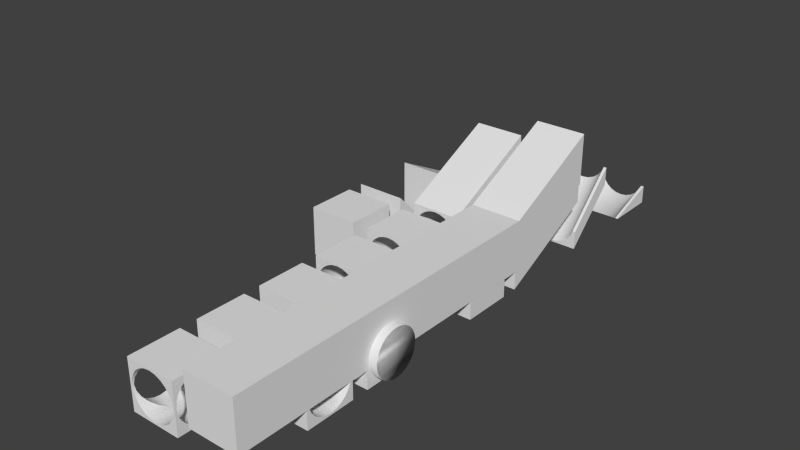 # Source: gridmap_n.blend  (saved by Blender 2.74.0; exported with 4.5.12 LTS)
import bpy
from mathutils import Matrix  # noqa: F401  (used for matrix-valued properties, if any)

bpy.ops.wm.read_factory_settings(use_empty=True)
scene = bpy.context.scene
scene.name = 'Scene'

# ---- collections
col_collection_1 = bpy.data.collections.new('Collection 1'); scene.collection.children.link(col_collection_1)

# ---- world
world_world = bpy.data.worlds.new('World'); scene.world = world_world
world_world.color = (0.05088, 0.05088, 0.05088)
world_world.use_sun_shadow = False
world_world.sun_shadow_jitter_overblur = 0.0
world_world.cycles.sampling_method = 'MANUAL'
world_world.cycles.sample_map_resolution = 256

# ---- meshes
me_cube_016 = bpy.data.meshes.new('Cube.016')
me_cube_016.from_pydata([(-1.5, -9.5, -1.5), (-1.5, -9.5, 1.5), (-1.5, 10.49, -1.5), (-1.5, 10.49, 1.5), (1.5, -9.5, -1.5), (1.5, -9.5, 1.5), (1.5, 10.49, -1.5), (1.5, 10.49, 1.5), (-1.5, 16.43, 4.47), (-1.5, 16.43, 1.47), (1.5, 16.43, 4.47), (1.5, 16.43, 1.47)], [], [(1, 3, 2, 0), (6, 2, 9, 11), (7, 5, 4, 6), (5, 1, 0, 4), (0, 2, 6, 4), (5, 7, 3, 1), (8, 10, 11, 9), (7, 6, 11, 10), (3, 7, 10, 8), (2, 3, 8, 9)])
me_cube_016.use_remesh_preserve_volume = False
me_cube_016.use_remesh_preserve_attributes = False
me_cube_016.use_mirror_vertex_groups = False
me_cube_016.update()
me_cube_027 = bpy.data.meshes.new('Cube.027')
me_cube_027.from_pydata([(1.428, -1.5, -1.5), (1.5, -1.5, -1.5), (1.5, -1.5, -1.5), (0.9899, -1.5, -1.5), (0.7, -1.5, -1.5), (0.3623, -1.5, -1.5), (0.0, -1.5, -1.5), (-0.3623, -1.5, -1.5), (-0.7, -1.5, -1.5), (-0.9899, -1.5, -1.5), (-1.212, -1.5, -1.5), (-1.33, -1.5, -1.5), (-1.5, -1.5, -1.5), (-1.5, -1.5, -1.5), (1.33, -1.5, -1.5), (1.212, -1.5, -1.5), (1.5, 1.5, -1.5), (1.5, 1.5, -0.415), (1.212, 1.5, -0.7), (0.9899, 1.5, -0.9899), (0.7, 1.5, -1.212), (0.3623, 1.5, -1.352), (0.0, 1.5, -1.4), (-0.3623, 1.5, -1.352), (-0.7, 1.5, -1.212), (-0.9899, 1.5, -0.9899), (-1.212, 1.5, -0.7), (-1.33, 1.5, -0.415), (-1.5, 1.5, -0.415), (-1.5, 1.5, -1.5), (1.33, 1.5, -0.415)], [], [(0, 1, 2), (3, 4, 5, 6, 7, 8, 9, 10, 11, 12, 13, 1, 0, 14, 15), (2, 1, 16, 17), (3, 15, 18, 19), (4, 3, 19, 20), (5, 4, 20, 21), (6, 5, 21, 22), (7, 6, 22, 23), (8, 7, 23, 24), (9, 8, 24, 25), (10, 9, 25, 26), (11, 10, 26, 27), (28, 29, 13, 12), (1, 13, 29, 16), (30, 18, 15, 14), (17, 16, 22, 21, 20, 19, 18, 30), (27, 26, 25, 24, 23, 22, 16, 29, 28), (12, 11, 27, 28), (14, 0, 2, 17, 30)])
me_cube_027.polygons.foreach_set('use_smooth', [1, 1, 1, 1, 1, 1, 1, 1, 1, 1, 1, 1, 1, 1, 1, 1, 1, 0, 0])
me_cube_027.use_remesh_preserve_volume = False
me_cube_027.use_remesh_preserve_attributes = False
me_cube_027.use_mirror_vertex_groups = False
me_cube_027.update()
me_cube_018 = bpy.data.meshes.new('Cube.018')
me_cube_018.from_pydata([(1.428, -1.5, -0.415), (1.5, -1.5, -1.5), (1.5, -1.5, -0.415), (0.9899, -1.5, -0.9899), (0.7, -1.5, -1.212), (0.3623, -1.5, -1.352), (0.0, -1.5, -1.4), (-0.3623, -1.5, -1.352), (-0.7, -1.5, -1.212), (-0.9899, -1.5, -0.9899), (-1.212, -1.5, -0.7), (-1.33, -1.5, -0.415), (-1.5, -1.5, -0.415), (-1.5, -1.5, -1.5), (1.33, -1.5, -0.415), (1.212, -1.5, -0.7), (1.5, 1.5, 1.5), (1.5, 1.5, 2.585), (1.212, 1.5, 2.3), (0.9899, 1.5, 2.01), (0.7, 1.5, 1.788), (0.3623, 1.5, 1.648), (0.0, 1.5, 1.6), (-0.3623, 1.5, 1.648), (-0.7, 1.5, 1.788), (-0.9899, 1.5, 2.01), (-1.212, 1.5, 2.3), (-1.33, 1.5, 2.585), (-1.5, 1.5, 2.585), (-1.5, 1.5, 1.5), (1.33, 1.5, 2.585)], [], [(0, 1, 2), (3, 4, 5, 6, 7, 8, 9, 10, 11, 12, 13, 1, 0, 14, 15), (2, 1, 16, 17), (3, 15, 18, 19), (4, 3, 19, 20), (5, 4, 20, 21), (6, 5, 21, 22), (7, 6, 22, 23), (8, 7, 23, 24), (9, 8, 24, 25), (10, 9, 25, 26), (11, 10, 26, 27), (28, 29, 13, 12), (1, 13, 29, 16), (30, 18, 15, 14), (17, 16, 22, 21, 20, 19, 18, 30), (27, 26, 25, 24, 23, 22, 16, 29, 28), (27, 28, 12, 11), (14, 0, 2, 17, 30)])
me_cube_018.polygons.foreach_set('use_smooth', [1, 1, 1, 1, 1, 1, 1, 1, 1, 1, 1, 1, 1, 1, 1, 1, 1, 0, 0])
me_cube_018.use_remesh_preserve_volume = False
me_cube_018.use_remesh_preserve_attributes = False
me_cube_018.use_mirror_vertex_groups = False
me_cube_018.update()
me_cube_015 = bpy.data.meshes.new('Cube.015')
me_cube_015.from_pydata([(-1.5, -1.5, 1.5), (-1.5, 1.5, 1.5), (-1.5, 1.5, -1.5), (-1.5, -1.5, -1.5), (-0.9899, -1.5, -0.9899), (-1.212, -1.5, -0.7), (-1.352, -1.5, -0.3623), (-1.4, -1.5, -1.057e-07), (-1.352, -1.5, 0.3623), (-1.212, -1.5, 0.7), (-0.9899, -1.5, 0.99), (-0.7, -1.5, 1.212), (-0.3623, -1.5, 1.352), (4.768e-07, -1.5, 1.4), (1.5, -1.5, -1.5), (0.0, -1.5, -1.4), (-0.3623, -1.5, -1.352), (-0.7, -1.5, -1.212), (1.5, -1.5, 1.5), (1.5, 1.5, 1.5), (-0.9899, 1.5, -0.9899), (-0.7, 1.5, -1.212), (-0.3623, 1.5, -1.352), (4.768e-07, 1.5, -1.4), (1.5, 1.5, -1.5), (4.768e-07, 1.5, 1.4), (-0.3623, 1.5, 1.352), (-0.7, 1.5, 1.212), (-0.9899, 1.5, 0.99), (-1.212, 1.5, 0.7), (-1.352, 1.5, 0.3623), (-1.4, 1.5, -1.057e-07), (-1.352, 1.5, -0.3623), (-1.212, 1.5, -0.7), (4.768e-07, 9.537e-07, 1.4), (0.0, 9.537e-07, 1.4), (0.3623, -1.5, 1.352), (0.7, -1.5, 1.212), (0.9899, -1.5, 0.9899), (1.212, -1.5, 0.7), (1.352, -1.5, 0.3623), (1.4, -1.5, -1.057e-07), (1.352, -1.5, -0.3623), (1.212, -1.5, -0.7), (0.9899, -1.5, -0.9899), (0.7, -1.5, -1.212), (0.3623, -1.5, -1.352), (4.768e-07, 4.768e-07, -1.4), (0.0, -4.768e-07, -1.4), (0.0, 1.669e-06, -1.4), (1.5, -0.9899, -0.9899), (1.5, -1.212, -0.7), (1.5, -1.352, -0.3623), (1.5, -1.4, -3.775e-08), (1.5, 1.4, -2.491e-07), (1.5, 1.352, -0.3623), (1.5, 1.212, -0.7), (1.5, 0.9899, -0.9899), (1.5, 0.7, -1.212), (1.5, 0.3623, -1.352), (1.5, 0.0, -1.4), (1.5, -0.3623, -1.352), (1.5, -0.7, -1.212), (1.5, 1.352, 0.3623), (1.5, -1.352, 0.3623), (1.5, -1.212, 0.7), (1.5, -0.9899, 0.99), (1.5, -0.7, 1.212), (1.5, -0.3623, 1.352), (1.5, 7.153e-07, 1.4), (1.5, 0.3623, 1.352), (1.5, 0.7, 1.212), (1.5, 0.9899, 0.9899), (1.5, 1.212, 0.7), (0.3623, 1.5, -1.352), (0.7, 1.5, -1.212), (0.9899, 1.5, -0.9899), (1.212, 1.5, -0.7), (1.352, 1.5, -0.3623), (1.4, 1.5, -1.057e-07), (1.352, 1.5, 0.3623), (1.212, 1.5, 0.7), (0.99, 1.5, 0.9899), (0.7, 1.5, 1.212), (0.3623, 1.5, 1.352), (0.3623, 0.3623, 1.352), (0.3623, -0.3623, 1.352), (0.3623, -0.3623, 1.352), (0.3623, -0.3623, -1.352), (0.3623, -0.3623, -1.352), (0.7, -0.7, 1.212), (0.7, -0.7, 1.212), (0.9899, -0.9899, 0.99), (0.9899, -0.9899, 0.9899), (1.212, -1.212, 0.7), (1.212, -1.212, 0.7), (1.352, -1.352, 0.3623), (1.352, -1.352, 0.3623), (1.4, -1.4, -7.55e-08), (1.352, -1.352, -0.3623), (1.212, -1.212, -0.7), (1.212, -1.212, -0.7), (0.9899, -0.9899, -0.9899), (0.9899, -0.9899, -0.9899), (0.7, -0.7, -1.212), (0.7, -0.7, -1.212), (0.3623, 0.3623, -1.352), (0.7, 0.7, -1.212), (0.9899, 0.9899, -0.9899), (0.9899, 0.9899, -0.9899), (1.212, 1.212, -0.7), (1.212, 1.212, -0.7), (1.352, 1.352, -0.3623), (1.352, 1.352, -0.3623), (1.4, 1.4, -1.057e-07), (1.4, 1.4, -2.567e-07), (1.352, 1.352, 0.3623), (1.352, 1.352, 0.3623), (1.212, 1.212, 0.7), (1.212, 1.212, 0.7), (0.99, 0.9899, 0.9899), (0.99, 0.9899, 0.9899), (0.7, 0.7, 1.212), (0.0, 4.768e-07, -1.4)], [], [(0, 1, 2, 3), (4, 5, 6, 7, 8, 9, 10, 11, 12, 13, 0, 3, 14, 15, 16, 17), (18, 19, 1, 0), (20, 21, 22, 23, 24, 2, 1, 25, 26, 27, 28, 29, 30, 31, 32, 33), (3, 2, 24, 14), (4, 17, 21, 20), (5, 4, 20, 33), (6, 5, 33, 32), (7, 6, 32, 31), (8, 7, 31, 30), (9, 8, 30, 29), (10, 9, 29, 28), (11, 10, 28, 27), (12, 11, 27, 26), (34, 35, 12, 26, 25), (34, 13, 12, 35), (15, 14, 18, 0, 13, 36, 37, 38, 39, 40, 41, 42, 43, 44, 45, 46), (16, 15, 47, 48, 49, 47, 23, 22), (17, 16, 22, 21), (50, 51, 52, 53, 14, 24, 19, 54, 55, 56, 57, 58, 59, 60, 61, 62), (63, 54, 19, 18, 14, 53, 64, 65, 66, 67, 68, 69, 70, 71, 72, 73), (23, 74, 75, 76, 77, 78, 79, 80, 81, 82, 83, 84, 25, 1, 19, 24), (34, 25, 84, 85), (36, 13, 34, 86, 87), (15, 46, 88, 89, 47), (37, 36, 87, 90, 91), (38, 37, 91, 92, 93), (39, 38, 93, 94, 95), (40, 39, 95, 96, 97), (41, 40, 97, 98), (42, 41, 98, 99), (43, 42, 99, 100), (44, 43, 100, 101, 102), (45, 44, 102, 103, 104), (46, 45, 104, 105, 88), (106, 74, 23, 47), (107, 75, 74, 106), (108, 76, 75, 107, 109), (110, 77, 76, 108, 111), (112, 78, 77, 110, 113), (114, 79, 78, 112, 115), (116, 80, 79, 114, 117), (118, 81, 80, 116, 119), (120, 82, 81, 118, 121), (122, 83, 82, 120), (85, 84, 83, 122), (52, 51, 101, 100, 99), (53, 52, 99, 98), (51, 50, 103, 102, 101), (64, 53, 98, 97, 96), (50, 62, 105, 104, 103), (65, 64, 96, 95, 94), (62, 61, 89, 88, 105), (66, 65, 94, 93, 92), (61, 60, 47, 89), (67, 66, 92, 91, 90), (60, 59, 106, 47), (68, 67, 90, 87, 86), (59, 58, 107, 106), (69, 68, 86, 34), (58, 57, 109, 107), (70, 69, 34, 85), (57, 56, 111, 108, 109), (71, 70, 85, 122), (56, 55, 113, 110, 111), (72, 71, 122, 120, 121), (55, 54, 115, 112, 113), (73, 72, 121, 118, 119), (54, 63, 117, 114, 115), (63, 73, 119, 116, 117), (48, 47, 123), (49, 48, 123), (47, 49, 123)])
me_cube_015.polygons.foreach_set('use_smooth', [0, 0, 0, 0, 0, 1, 1, 1, 1, 1, 1, 1, 1, 1, 1, 1, 0, 1, 1, 0, 0, 0, 1, 1, 1, 1, 1, 1, 1, 1, 1, 1, 1, 1, 1, 1, 1, 1, 1, 1, 1, 1, 1, 1, 1, 1, 1, 1, 1, 1, 1, 1, 1, 1, 1, 1, 1, 1, 1, 1, 1, 1, 1, 1, 1, 1, 1, 1, 1, 1, 1, 1, 1])
me_cube_015.use_remesh_preserve_volume = False
me_cube_015.use_remesh_preserve_attributes = False
me_cube_015.use_mirror_vertex_groups = False
me_cube_015.update()
me_cube_014 = bpy.data.meshes.new('Cube.014')
me_cube_014.from_pydata([(-1.5, -1.5, 1.5), (-1.5, 1.5, 1.5), (-1.5, 1.5, -1.5), (-1.5, -1.5, -1.5), (1.5, -1.5, 1.5), (1.5, -1.5, -1.5), (1.5, 1.5, 1.5), (1.5, 1.5, -1.5), (4.768e-07, 1.5, -1.4), (0.3623, 1.5, -1.352), (0.7, 1.5, -1.212), (0.9899, 1.5, -0.9899), (1.212, 1.5, -0.7), (1.352, 1.5, -0.3623), (1.4, 1.5, -1.057e-07), (1.352, 1.5, 0.3623), (1.212, 1.5, 0.7), (0.99, 1.5, 0.9899), (0.7, 1.5, 1.212), (0.3623, 1.5, 1.352), (4.768e-07, 1.5, 1.4), (-0.3623, 1.5, 1.352), (-0.7, 1.5, 1.212), (-0.9899, 1.5, 0.99), (-1.212, 1.5, 0.7), (-1.352, 1.5, 0.3623), (-1.4, 1.5, -1.057e-07), (-1.352, 1.5, -0.3623), (-1.212, 1.5, -0.7), (-0.9899, 1.5, -0.9899), (-0.7, 1.5, -1.212), (-0.3623, 1.5, -1.352), (-1.352, -1.0, -0.3623), (-1.212, -1.0, -0.7), (-0.9899, -1.0, -0.9899), (1.4, -1.0, -1.057e-07), (1.352, -1.0, -0.3623), (-1.4, -1.0, -1.057e-07), (-0.7, -1.0, -1.212), (1.212, -1.0, -0.7), (1.352, -1.0, 0.3623), (-1.352, -1.0, 0.3623), (-0.3623, -1.0, -1.352), (0.9899, -1.0, -0.9899), (1.212, -1.0, 0.7), (-1.212, -1.0, 0.7), (0.0, -1.0, -1.4), (0.7, -1.0, -1.212), (0.9899, -1.0, 0.9899), (-0.9899, -1.0, 0.99), (0.3623, -1.0, -1.352), (0.7, -1.0, 1.212), (-0.7, -1.0, 1.212), (0.3623, -1.0, 1.352), (-0.3623, -1.0, 1.352), (4.768e-07, -1.0, 1.4)], [], [(0, 1, 2, 3), (4, 0, 3, 5), (4, 6, 1, 0), (1, 6, 7, 8, 9, 10, 11, 12, 13, 14, 15, 16, 17, 18, 19, 20), (2, 1, 20, 21, 22, 23, 24, 25, 26, 27, 28, 29, 30, 31, 8, 7), (3, 2, 7, 5), (6, 4, 5, 7), (28, 27, 32, 33), (29, 28, 33, 34), (32, 35, 36, 33), (27, 26, 37, 32), (30, 29, 34, 38), (33, 36, 39, 34), (37, 40, 35, 32), (14, 13, 36, 35), (26, 25, 41, 37), (31, 30, 38, 42), (34, 39, 43, 38), (13, 12, 39, 36), (41, 44, 40, 37), (15, 14, 35, 40), (25, 24, 45, 41), (8, 31, 42, 46), (38, 43, 47, 42), (12, 11, 43, 39), (45, 48, 44, 41), (16, 15, 40, 44), (24, 23, 49, 45), (9, 8, 46, 50), (42, 47, 50, 46), (11, 10, 47, 43), (49, 51, 48, 45), (17, 16, 44, 48), (23, 22, 52, 49), (10, 9, 50, 47), (52, 53, 51, 49), (18, 17, 48, 51), (22, 21, 54, 52), (53, 52, 54, 55), (19, 18, 51, 53), (21, 20, 55, 54), (20, 19, 53, 55)])
me_cube_014.polygons.foreach_set('use_smooth', [0, 0, 0, 0, 0, 0, 0, 1, 1, 1, 1, 1, 1, 1, 1, 1, 1, 1, 1, 1, 1, 1, 1, 1, 1, 1, 1, 1, 1, 1, 1, 1, 1, 1, 1, 1, 1, 1, 1, 1, 1, 1])
me_cube_014.use_remesh_preserve_volume = False
me_cube_014.use_remesh_preserve_attributes = False
me_cube_014.use_mirror_vertex_groups = False
me_cube_014.update()
me_cube_013 = bpy.data.meshes.new('Cube.013')
me_cube_013.from_pydata([(-1.5, 1.352, 0.3623), (-1.5, 1.212, 0.7), (-1.5, 0.99, 0.9899), (-1.5, 0.7, 1.212), (-1.5, 0.3623, 1.352), (-1.5, 9.537e-07, 1.4), (-1.5, -0.3623, 1.352), (-1.5, -0.7, 1.212), (-1.5, -0.9899, 0.99), (-1.5, -1.212, 0.7), (-1.5, -1.352, 0.3623), (-1.5, -1.4, -1.132e-07), (-1.5, -1.5, -1.5), (-1.5, -1.5, 1.5), (-1.5, 1.5, 1.5), (-1.5, 1.4, -3.246e-07), (-1.5, -0.9899, -0.9899), (-1.5, -0.7, -1.212), (-1.5, -0.3623, -1.352), (-1.5, 4.768e-07, -1.4), (-1.5, 0.3623, -1.352), (-1.5, 0.7, -1.212), (-1.5, 0.9899, -0.9899), (-1.5, 1.212, -0.7), (-1.5, 1.352, -0.3623), (-1.5, 1.5, -1.5), (-1.5, -1.352, -0.3623), (-1.5, -1.212, -0.7), (-0.9899, -1.5, -0.9899), (-1.212, -1.5, -0.7), (-1.352, -1.5, -0.3623), (-1.4, -1.5, -1.057e-07), (-1.352, -1.5, 0.3623), (-1.212, -1.5, 0.7), (-0.9899, -1.5, 0.99), (-0.7, -1.5, 1.212), (-0.3623, -1.5, 1.352), (0.0, -1.5, 1.4), (1.5, -1.5, -1.5), (0.0, -1.5, -1.4), (-0.3623, -1.5, -1.352), (-0.7, -1.5, -1.212), (1.5, -1.5, 1.5), (1.5, 1.5, 1.5), (-0.9899, 1.5, -0.9899), (-0.7, 1.5, -1.212), (-0.3623, 1.5, -1.352), (0.0, 1.5, -1.4), (1.5, 1.5, -1.5), (9.537e-07, 1.5, 1.4), (-0.3623, 1.5, 1.352), (-0.7, 1.5, 1.212), (-0.9899, 1.5, 0.99), (-1.212, 1.5, 0.7), (-1.352, 1.5, 0.3623), (-1.4, 1.5, -1.057e-07), (-1.352, 1.5, -0.3623), (-1.212, 1.5, -0.7), (-0.7, -0.7, -1.212), (-0.9899, -0.9899, -0.9899), (-1.212, -1.212, -0.7), (-1.352, -1.352, -0.3623), (-1.4, -1.4, -1.057e-07), (-1.352, -1.352, 0.3623), (-1.212, -1.212, 0.7), (-0.9899, -0.9899, 0.99), (-0.7, -0.7, 1.212), (-0.3623, -0.3623, 1.352), (9.537e-07, 4.768e-07, 1.4), (0.3623, -1.5, 1.352), (0.7, -1.5, 1.212), (0.9899, -1.5, 0.9899), (1.212, -1.5, 0.7), (1.352, -1.5, 0.3623), (1.4, -1.5, -1.057e-07), (1.352, -1.5, -0.3623), (1.212, -1.5, -0.7), (0.9899, -1.5, -0.9899), (0.7, -1.5, -1.212), (0.3623, -1.5, -1.352), (0.0, 0.0, -1.4), (-0.3623, -0.3623, -1.352), (1.5, -0.99, -0.9899), (1.5, -1.212, -0.7), (1.5, -1.352, -0.3623), (1.5, -1.4, 1.132e-07), (1.5, 1.4, -9.815e-08), (1.5, 1.352, -0.3623), (1.5, 1.212, -0.7), (1.5, 0.9899, -0.9899), (1.5, 0.7, -1.212), (1.5, 0.3623, -1.352), (1.5, 0.0, -1.4), (1.5, -0.3623, -1.352), (1.5, -0.7, -1.212), (1.5, 1.352, 0.3623), (1.5, -1.352, 0.3623), (1.5, -1.212, 0.7), (1.5, -0.9899, 0.99), (1.5, -0.7, 1.212), (1.5, -0.3623, 1.352), (1.5, 4.768e-07, 1.4), (1.5, 0.3623, 1.352), (1.5, 0.7, 1.212), (1.5, 0.9899, 0.9899), (1.5, 1.212, 0.7), (0.3623, 1.5, -1.352), (0.7, 1.5, -1.212), (0.99, 1.5, -0.9899), (1.212, 1.5, -0.7), (1.352, 1.5, -0.3623), (1.4, 1.5, -1.057e-07), (1.352, 1.5, 0.3623), (1.212, 1.5, 0.7), (0.99, 1.5, 0.9899), (0.7, 1.5, 1.212), (0.3623, 1.5, 1.352), (-0.9899, 0.9899, -0.9899), (-1.212, 1.212, -0.7), (-0.7, 0.7, -1.212), (-0.7, 0.7, -1.212), (-0.3623, 0.3623, -1.352), (-0.3623, 0.3623, -1.352), (-0.3623, 0.3623, 1.352), (-0.7, 0.7, 1.212), (-0.3623, 0.3623, 1.352), (-0.9899, 0.9899, 0.99), (-0.7, 0.7, 1.212), (-1.212, 1.212, 0.7), (-0.9899, 0.99, 0.9899), (-1.352, 1.352, 0.3623), (-1.212, 1.212, 0.7), (-1.4, 1.4, -1.057e-07), (-1.352, 1.352, 0.3623), (-1.352, 1.352, -0.3623), (-1.4, 1.4, -3.171e-07), (-1.352, 1.352, -0.3623), (0.3623, -0.3623, 1.352), (0.3623, -0.3623, 1.352), (0.3623, -0.3623, -1.352), (0.3623, -0.3623, -1.352), (0.7, -0.7, 1.212), (0.7, -0.7, 1.212), (0.9899, -0.9899, 0.99), (0.9899, -0.9899, 0.9899), (1.212, -1.212, 0.7), (1.212, -1.212, 0.7), (1.352, -1.352, 0.3623), (1.352, -1.352, 0.3623), (1.4, -1.4, 1.057e-07), (1.4, -1.4, -1.057e-07), (1.352, -1.352, -0.3623), (1.352, -1.352, -0.3623), (1.212, -1.212, -0.7), (0.9899, -0.99, -0.9899), (0.7, -0.7, -1.212), (0.7, -0.7, -1.212), (0.3623, 0.3623, -1.352), (0.7, 0.7, -1.212), (0.99, 0.9899, -0.9899), (1.212, 1.212, -0.7), (1.352, 1.352, -0.3623), (1.4, 1.4, -1.057e-07), (1.352, 1.352, 0.3623), (1.212, 1.212, 0.7), (0.99, 0.9899, 0.9899), (0.7, 0.7, 1.212), (0.3623, 0.3623, 1.352)], [], [(0, 1, 2, 3, 4, 5, 6, 7, 8, 9, 10, 11, 12, 13, 14, 15), (16, 17, 18, 19, 20, 21, 22, 23, 24, 15, 14, 25, 12, 11, 26, 27), (28, 29, 30, 31, 32, 33, 34, 35, 36, 37, 13, 12, 38, 39, 40, 41), (42, 43, 14, 13), (44, 45, 46, 47, 48, 25, 14, 49, 50, 51, 52, 53, 54, 55, 56, 57), (12, 25, 48, 38), (28, 41, 58, 59), (29, 28, 59, 60), (30, 29, 60, 61), (31, 30, 61, 62), (32, 31, 62, 63), (33, 32, 63, 64), (34, 33, 64, 65), (35, 34, 65, 66), (36, 35, 66, 67), (37, 36, 67, 68), (39, 38, 42, 13, 37, 69, 70, 71, 72, 73, 74, 75, 76, 77, 78, 79), (40, 39, 80, 81), (41, 40, 81, 58), (82, 83, 84, 85, 42, 38, 48, 86, 87, 88, 89, 90, 91, 92, 93, 94), (95, 86, 48, 43, 42, 85, 96, 97, 98, 99, 100, 101, 102, 103, 104, 105), (47, 106, 107, 108, 109, 110, 111, 112, 113, 114, 115, 116, 49, 14, 43, 48), (117, 44, 57, 118), (119, 45, 44, 117, 120), (121, 46, 45, 119, 122), (80, 47, 46, 121), (123, 50, 49, 68), (124, 51, 50, 123, 125), (126, 52, 51, 124, 127), (128, 53, 52, 126, 129), (130, 54, 53, 128, 131), (132, 55, 54, 130, 133), (134, 56, 55, 132, 135), (118, 57, 56, 134, 136), (69, 37, 68, 137, 138), (39, 79, 139, 140, 80), (70, 69, 138, 141, 142), (71, 70, 142, 143, 144), (72, 71, 144, 145, 146), (73, 72, 146, 147, 148), (74, 73, 148, 149, 150), (75, 74, 150, 151, 152), (76, 75, 152, 153), (77, 76, 153, 154), (78, 77, 154, 155), (79, 78, 155, 156, 139), (157, 106, 47, 80), (158, 107, 106, 157), (159, 108, 107, 158), (160, 109, 108, 159), (161, 110, 109, 160), (162, 111, 110, 161), (163, 112, 111, 162), (164, 113, 112, 163), (165, 114, 113, 164), (166, 115, 114, 165), (167, 116, 115, 166), (68, 49, 116, 167), (84, 83, 153, 152, 151), (85, 84, 151, 150, 149), (83, 82, 154, 153), (96, 85, 149, 148, 147), (82, 94, 156, 155, 154), (97, 96, 147, 146, 145), (94, 93, 140, 139, 156), (98, 97, 145, 144, 143), (93, 92, 80, 140), (99, 98, 143, 142, 141), (92, 91, 157, 80), (100, 99, 141, 138, 137), (91, 90, 158, 157), (101, 100, 137, 68), (90, 89, 159, 158), (102, 101, 68, 167), (89, 88, 160, 159), (103, 102, 167, 166), (88, 87, 161, 160), (104, 103, 166, 165), (87, 86, 162, 161), (105, 104, 165, 164), (86, 95, 163, 162), (95, 105, 164, 163), (61, 60, 27, 26), (62, 61, 26, 11), (60, 59, 16, 27), (63, 62, 11, 10), (59, 58, 17, 16), (64, 63, 10, 9), (58, 81, 18, 17), (65, 64, 9, 8), (81, 80, 19, 18), (66, 65, 8, 7), (80, 121, 122, 20, 19), (67, 66, 7, 6), (122, 119, 120, 21, 20), (68, 67, 6, 5), (120, 117, 22, 21), (125, 123, 68, 5, 4), (117, 118, 23, 22), (127, 124, 125, 4, 3), (118, 136, 24, 23), (129, 126, 127, 3, 2), (136, 134, 135, 15, 24), (131, 128, 129, 2, 1), (135, 132, 133, 0, 15), (133, 130, 131, 1, 0)])
me_cube_013.polygons.foreach_set('use_smooth', [0, 0, 0, 0, 0, 0, 1, 1, 1, 1, 1, 1, 1, 1, 1, 1, 0, 1, 1, 0, 0, 0, 1, 1, 1, 1, 1, 1, 1, 1, 1, 1, 1, 1, 1, 1, 1, 1, 1, 1, 1, 1, 1, 1, 1, 1, 1, 1, 1, 1, 1, 1, 1, 1, 1, 1, 1, 1, 1, 1, 1, 1, 1, 1, 1, 1, 1, 1, 1, 1, 1, 1, 1, 1, 1, 1, 1, 1, 1, 1, 1, 1, 1, 1, 1, 1, 1, 1, 1, 1, 1, 1, 1, 1, 1, 1, 1, 1, 1, 1, 1, 1, 1, 1, 1, 1])
me_cube_013.use_remesh_preserve_volume = False
me_cube_013.use_remesh_preserve_attributes = False
me_cube_013.use_mirror_vertex_groups = False
me_cube_013.update()
me_cube_012 = bpy.data.meshes.new('Cube.012')
me_cube_012.from_pydata([(1.4, -1.5, -1.458e-07), (1.5, -1.5, -1.5), (1.5, -1.5, 1.5), (-1.5, -1.5, 1.5), (-1.4, -1.5, 6.557e-08), (-1.352, -1.5, 0.3623), (-1.212, -1.5, 0.7), (-0.9899, -1.5, 0.99), (-0.7, -1.5, 1.212), (-0.3623, -1.5, 1.352), (5.376e-07, -1.5, 1.4), (0.3623, -1.5, 1.352), (0.7, -1.5, 1.212), (0.9899, -1.5, 0.9899), (1.212, -1.5, 0.7), (1.352, -1.5, 0.3623), (0.9899, -1.5, -0.9899), (0.7, -1.5, -1.212), (0.3623, -1.5, -1.352), (-5.205e-08, -1.5, -1.4), (-0.3623, -1.5, -1.352), (-0.7, -1.5, -1.212), (-0.9899, -1.5, -0.9899), (-1.212, -1.5, -0.7), (-1.352, -1.5, -0.3623), (-1.5, -1.5, -1.5), (1.352, -1.5, -0.3623), (1.212, -1.5, -0.7), (1.5, 1.5, 1.5), (1.5, 1.5, -1.5), (-1.5, 1.5, 1.5), (-1.5, 1.5, -1.5), (1.744e-07, 1.5, -1.4), (7.641e-07, 1.5, 1.4), (-0.3623, 1.5, 1.352), (-0.7, 1.5, 1.212), (-0.9899, 1.5, 0.99), (-1.212, 1.5, 0.7), (-1.352, 1.5, 0.3623), (-1.4, 1.5, -6.557e-08), (-1.352, 1.5, -0.3623), (-1.212, 1.5, -0.7), (-0.9899, 1.5, -0.9899), (-0.7, 1.5, -1.212), (-0.3623, 1.5, -1.352), (0.9899, 1.5, -0.9899), (1.212, 1.5, -0.7), (1.352, 1.5, -0.3623), (1.4, 1.5, -2.77e-07), (1.352, 1.5, 0.3623), (1.212, 1.5, 0.7), (0.9899, 1.5, 0.9899), (0.7, 1.5, 1.212), (0.3623, 1.5, 1.352), (0.3623, 1.5, -1.352), (0.7, 1.5, -1.212)], [], [(0, 1, 2, 3, 4, 5, 6, 7, 8, 9, 10, 11, 12, 13, 14, 15), (16, 17, 18, 19, 20, 21, 22, 23, 24, 4, 3, 25, 1, 0, 26, 27), (28, 2, 1, 29), (28, 30, 3, 2), (3, 30, 31, 25), (1, 25, 31, 29), (32, 29, 31, 30, 33, 34, 35, 36, 37, 38, 39, 40, 41, 42, 43, 44), (45, 46, 47, 48, 49, 50, 51, 52, 53, 33, 30, 28, 29, 32, 54, 55), (24, 23, 41, 40), (4, 24, 40, 39), (23, 22, 42, 41), (5, 4, 39, 38), (22, 21, 43, 42), (6, 5, 38, 37), (21, 20, 44, 43), (7, 6, 37, 36), (20, 19, 32, 44), (8, 7, 36, 35), (19, 18, 54, 32), (9, 8, 35, 34), (18, 17, 55, 54), (10, 9, 34, 33), (17, 16, 45, 55), (11, 10, 33, 53), (16, 27, 46, 45), (12, 11, 53, 52), (27, 26, 47, 46), (13, 12, 52, 51), (26, 0, 48, 47), (14, 13, 51, 50), (0, 15, 49, 48), (15, 14, 50, 49)])
me_cube_012.polygons.foreach_set('use_smooth', [True] * 32)
me_cube_012.use_remesh_preserve_volume = False
me_cube_012.use_remesh_preserve_attributes = False
me_cube_012.use_mirror_vertex_groups = False
me_cube_012.update()
me_cube_011 = bpy.data.meshes.new('Cube.011')
me_cube_011.from_pydata([(1.4, -1.5, -1.458e-07), (1.5, -1.5, -1.5), (1.5, -1.5, 1.5), (-1.5, -1.5, 1.5), (-1.4, -1.5, 6.557e-08), (-1.352, -1.5, 0.3623), (-1.212, -1.5, 0.7), (-0.9899, -1.5, 0.99), (-0.7, -1.5, 1.212), (-0.3623, -1.5, 1.352), (5.376e-07, -1.5, 1.4), (0.3623, -1.5, 1.352), (0.7, -1.5, 1.212), (0.9899, -1.5, 0.9899), (1.212, -1.5, 0.7), (1.352, -1.5, 0.3623), (0.9899, -1.5, -0.9899), (0.7, -1.5, -1.212), (0.3623, -1.5, -1.352), (-5.205e-08, -1.5, -1.4), (-0.3623, -1.5, -1.352), (-0.7, -1.5, -1.212), (-0.9899, -1.5, -0.9899), (-1.212, -1.5, -0.7), (-1.352, -1.5, -0.3623), (-1.5, -1.5, -1.5), (1.352, -1.5, -0.3623), (1.212, -1.5, -0.7), (1.5, 4.5, 4.5), (1.5, 4.5, 1.5), (-1.5, 4.5, 4.5), (-1.5, 4.5, 1.5), (4.009e-07, 4.5, 1.6), (9.906e-07, 4.5, 4.4), (-0.3623, 4.5, 4.352), (-0.7, 4.5, 4.212), (-0.9899, 4.5, 3.99), (-1.212, 4.5, 3.7), (-1.352, 4.5, 3.362), (-1.4, 4.5, 3.0), (-1.352, 4.5, 2.638), (-1.212, 4.5, 2.3), (-0.9899, 4.5, 2.01), (-0.7, 4.5, 1.788), (-0.3623, 4.5, 1.648), (0.9899, 4.5, 2.01), (1.212, 4.5, 2.3), (1.352, 4.5, 2.638), (1.4, 4.5, 3.0), (1.352, 4.5, 3.362), (1.212, 4.5, 3.7), (0.99, 4.5, 3.99), (0.7, 4.5, 4.212), (0.3623, 4.5, 4.352), (0.3623, 4.5, 1.648), (0.7, 4.5, 1.788)], [], [(2, 10, 11), (19, 20, 25), (2, 1, 29), (30, 3, 2), (30, 31, 25), (25, 31, 29), (31, 39, 40), (48, 49, 28), (23, 41, 40), (24, 40, 39), (22, 42, 41), (4, 39, 38), (21, 43, 42), (5, 38, 37), (20, 44, 43), (6, 37, 36), (19, 32, 44), (7, 36, 35), (18, 54, 32), (8, 35, 34), (17, 55, 54), (9, 34, 33), (17, 16, 45), (10, 33, 53), (16, 27, 46), (11, 53, 52), (26, 47, 46), (13, 12, 52), (0, 48, 47), (14, 13, 51), (15, 49, 48), (14, 50, 49), (3, 4, 5), (0, 1, 2), (3, 5, 6), (15, 0, 2), (3, 6, 7), (14, 15, 2), (3, 7, 8), (13, 14, 2), (3, 8, 9), (12, 13, 2), (3, 9, 10), (11, 12, 2), (2, 3, 10), (1, 0, 26), (4, 3, 25), (1, 26, 27), (24, 4, 25), (1, 27, 16), (23, 24, 25), (1, 16, 17), (22, 23, 25), (1, 17, 18), (21, 22, 25), (1, 18, 19), (20, 21, 25), (25, 1, 19), (28, 2, 29), (28, 30, 2), (3, 30, 25), (1, 25, 29), (30, 33, 34), (32, 29, 31), (30, 34, 35), (44, 32, 31), (30, 35, 36), (43, 44, 31), (30, 36, 37), (42, 43, 31), (30, 37, 38), (41, 42, 31), (30, 38, 39), (40, 41, 31), (31, 30, 39), (29, 32, 54), (33, 30, 28), (29, 54, 55), (53, 33, 28), (29, 55, 45), (52, 53, 28), (29, 45, 46), (51, 52, 28), (29, 46, 47), (50, 51, 28), (29, 47, 48), (49, 50, 28), (28, 29, 48), (24, 23, 40), (4, 24, 39), (23, 22, 41), (5, 4, 38), (22, 21, 42), (6, 5, 37), (21, 20, 43), (7, 6, 36), (20, 19, 44), (8, 7, 35), (19, 18, 32), (9, 8, 34), (18, 17, 54), (10, 9, 33), (55, 17, 45), (11, 10, 53), (45, 16, 46), (12, 11, 52), (27, 26, 46), (51, 13, 52), (26, 0, 47), (50, 14, 51), (0, 15, 48), (15, 14, 49)])
me_cube_011.polygons.foreach_set('use_smooth', [True] * 112)
me_cube_011.use_remesh_preserve_volume = False
me_cube_011.use_remesh_preserve_attributes = False
me_cube_011.use_mirror_vertex_groups = False
me_cube_011.update()
me_cube_010 = bpy.data.meshes.new('Cube.010')
me_cube_010.from_pydata([(-1.5, -1.5, 1.5), (-1.5, 1.5, 1.5), (-1.5, 1.5, -1.5), (-1.5, -1.5, -1.5), (1.5, -1.5, 1.5), (1.5, -1.5, -1.5), (1.5, 1.5, 1.5), (1.333, 1.5, 0.4354), (1.22, 1.5, 0.7025), (1.141, 1.5, 0.8055), (0.9948, 1.5, 0.9926), (0.8498, 1.5, 1.104), (0.7027, 1.5, 1.215), (0.4956, 1.5, 1.301), (0.3634, 1.5, 1.355), (0.112, 1.5, 1.388), (9.537e-07, 1.5, 1.402), (-0.2718, 1.5, 1.366), (-0.3631, 1.5, 1.354), (-0.7013, 1.5, 1.214), (-0.9916, 1.5, 0.9908), (-1.214, 1.5, 0.7006), (-1.354, 1.5, 0.3626), (-1.402, 1.5, -3.253e-07), (-0.07733, 1.5, -1.391), (0.0, 1.5, -1.402), (0.2718, 1.5, -1.366), (0.3634, 1.5, -1.355), (0.5978, 1.5, -1.257), (0.7027, 1.5, -1.215), (0.8805, 1.5, -1.079), (0.9948, 1.5, -0.9926), (1.106, 1.5, -0.8476), (1.22, 1.5, -0.7025), (1.27, 1.5, -0.5825), (1.363, 1.5, -0.3639), (1.373, 1.5, -0.2872), (1.412, 1.5, -1.153e-07), (1.405, 1.5, 0.05326), (1.363, 1.5, 0.3639), (1.5, 1.5, -1.5), (-1.354, 1.5, -0.3626), (-1.214, 1.5, -0.7006), (-0.9916, 1.5, -0.9908), (-0.7013, 1.5, -1.214), (-0.3631, 1.5, -1.354), (1.5, -1.214, -0.7006), (1.5, -1.354, -0.3626), (1.5, -1.402, 1.129e-07), (1.5, 1.333, -0.4354), (1.5, 1.22, -0.7025), (1.5, 1.141, -0.8055), (1.5, 0.9948, -0.9926), (1.5, 0.8498, -1.104), (1.5, 0.7027, -1.215), (1.5, 0.4956, -1.301), (1.5, 0.3634, -1.355), (1.5, 0.112, -1.388), (1.5, 0.0, -1.402), (1.5, -0.2718, -1.366), (1.5, -0.3631, -1.354), (1.5, -0.7013, -1.214), (1.5, -0.9916, -0.9908), (1.5, -0.9916, 0.9908), (1.5, -0.7013, 1.214), (1.5, -0.3631, 1.354), (1.5, -0.07733, 1.391), (1.5, 4.768e-07, 1.402), (1.5, 0.2718, 1.366), (1.5, 0.3634, 1.355), (1.5, 0.5978, 1.257), (1.5, 0.7027, 1.215), (1.5, 0.8805, 1.079), (1.5, 0.9948, 0.9926), (1.5, 1.106, 0.8476), (1.5, 1.22, 0.7025), (1.5, 1.27, 0.5825), (1.5, 1.363, 0.3639), (1.5, 1.373, 0.2872), (1.5, 1.412, -1.02e-07), (1.5, 1.405, -0.05326), (1.5, 1.363, -0.3639), (1.5, -1.354, 0.3626), (1.5, -1.214, 0.7006), (-1.366, -1.366, -0.3643), (-1.224, -1.224, -0.7038), (-0.9997, -0.9997, -0.9953), (-1.414, -1.414, -1.092e-07), (-0.7069, -0.7069, -1.219), (-1.366, -1.366, 0.3643), (-0.3659, -0.3659, -1.36), (-1.224, -1.224, 0.7038), (-0.9997, -0.9997, 0.9953), (0.0, 0.0, -1.408), (-0.7069, -0.7069, 1.219), (-0.3659, -0.3659, 1.36), (0.3659, 0.3659, -1.36), (0.0, 9.537e-07, 1.408), (0.7069, 0.7069, -1.219), (0.3659, 0.3659, 1.36), (0.9997, 0.9997, -0.9953), (0.7069, 0.7069, 1.219), (1.224, 1.224, -0.7038), (0.9997, 0.9997, 0.9953), (1.366, 1.366, -0.3643), (1.224, 1.224, 0.7038), (1.414, 1.414, -1.092e-07), (1.366, 1.366, 0.3643)], [], [(0, 1, 2, 3), (4, 0, 3, 5), (4, 6, 1, 0), (7, 8, 9, 10, 11, 12, 13, 14, 15, 16, 17, 18, 19, 20, 21, 22, 23, 2, 1, 6), (24, 25, 26, 27, 28, 29, 30, 31, 32, 33, 34, 35, 36, 37, 38, 39, 7, 6, 40, 2, 23, 41, 42, 43, 44, 45), (3, 2, 40, 5), (46, 47, 48, 4, 5, 40, 49, 50, 51, 52, 53, 54, 55, 56, 57, 58, 59, 60, 61, 62), (63, 64, 65, 66, 67, 68, 69, 70, 71, 72, 73, 74, 75, 76, 77, 78, 79, 80, 81, 49, 40, 6, 4, 48, 82, 83), (42, 41, 84, 85), (43, 42, 85, 86), (47, 46, 85, 84), (41, 23, 87, 84), (44, 43, 86, 88), (46, 62, 86, 85), (48, 47, 84, 87), (23, 22, 89, 87), (45, 44, 88, 90), (62, 61, 88, 86), (82, 48, 87, 89), (22, 21, 91, 89), (24, 45, 90), (61, 60, 90, 88), (83, 82, 89, 91), (21, 20, 92, 91), (25, 24, 90, 93), (60, 59, 93, 90), (63, 83, 91, 92), (20, 19, 94, 92), (26, 25, 93), (59, 58, 93), (64, 63, 92, 94), (19, 18, 95, 94), (27, 26, 93, 96), (58, 57, 96, 93), (65, 64, 94, 95), (18, 17, 97, 95), (28, 27, 96), (57, 56, 96), (66, 65, 95), (67, 66, 95, 97), (17, 16, 97), (29, 28, 96, 98), (56, 55, 98, 96), (68, 67, 97), (16, 15, 99, 97), (30, 29, 98), (55, 54, 98), (69, 68, 97, 99), (15, 14, 99), (31, 30, 98, 100), (54, 53, 100, 98), (70, 69, 99), (14, 13, 101, 99), (32, 31, 100), (53, 52, 100), (71, 70, 99, 101), (13, 12, 101), (33, 32, 100, 102), (52, 51, 102, 100), (72, 71, 101), (12, 11, 103, 101), (34, 33, 102), (51, 50, 102), (73, 72, 101, 103), (11, 10, 103), (35, 34, 102, 104), (50, 49, 104, 102), (74, 73, 103), (10, 9, 105, 103), (36, 35, 104), (49, 81, 104), (75, 74, 103, 105), (9, 8, 105), (37, 36, 104, 106), (81, 80, 106, 104), (76, 75, 105), (8, 7, 107, 105), (38, 37, 106), (80, 79, 106), (77, 76, 105, 107), (7, 39, 107), (39, 38, 106, 107), (79, 78, 107, 106), (78, 77, 107)])
me_cube_010.polygons.foreach_set('use_smooth', [True] * 84)
me_cube_010.use_remesh_preserve_volume = False
me_cube_010.use_remesh_preserve_attributes = False
me_cube_010.use_mirror_vertex_groups = False
me_cube_010.update()
me_cylinder_001 = bpy.data.meshes.new('Cylinder.001')
me_cylinder_001.from_pydata([(0.0, 1.4, -2.0), (2.567e-07, -2.0, 1.4), (0.7, 1.212, -2.0), (0.7, -2.0, 1.212), (1.212, 0.7, -2.0), (1.212, -2.0, 0.7), (1.4, -6.12e-08, -2.0), (1.4, -2.0, 0.0), (1.212, -0.7, -2.0), (1.212, -2.0, -0.7), (0.7, -1.212, -2.0), (0.7, -2.0, -1.212), (2.114e-07, -1.4, -2.0), (2.567e-07, -2.0, -1.4), (-0.7, -1.212, -2.0), (-0.7, -2.0, -1.212), (-1.212, -0.7, -2.0), (-1.212, -2.0, -0.7), (-1.4, -6.509e-07, -2.0), (-1.4, -2.0, -4.768e-07), (-1.212, 0.7, -2.0), (-1.212, -2.0, 0.7), (-0.7, 1.212, -2.0), (-0.7, -2.0, 1.212), (0.3623, 1.352, -2.0), (0.3623, -2.0, 1.352), (0.9899, 0.9899, -2.0), (0.9899, -2.0, 0.9899), (1.352, 0.3623, -2.0), (1.352, -2.0, 0.3623), (1.352, -0.3623, -2.0), (1.352, -2.0, -0.3623), (0.9899, -0.9899, -2.0), (0.9899, -2.0, -0.9899), (0.3623, -1.352, -2.0), (0.3623, -2.0, -1.352), (-0.3623, -1.352, -2.0), (-0.3623, -2.0, -1.352), (-0.9899, -0.9899, -2.0), (-0.9899, -2.0, -0.9899), (-1.352, -0.3623, -2.0), (-1.352, -2.0, -0.3623), (-1.352, 0.3623, -2.0), (-1.352, -2.0, 0.3623), (-0.99, 0.9899, -2.0), (-0.9899, -2.0, 0.9899), (-0.3623, 1.352, -2.0), (-0.3623, -2.0, 1.352), (2.442e-09, 1.414, 1.414), (0.7038, 1.224, 1.224), (1.219, 0.7069, 0.7069), (1.408, -1.007e-07, -1.258e-08), (1.219, -0.7069, -0.7069), (0.7038, -1.224, -1.224), (2.159e-07, -1.414, -1.414), (-0.7038, -1.224, -1.224), (-1.219, -0.7069, -0.7069), (-1.408, -7.846e-07, -3.052e-07), (-1.219, 0.7069, 0.7069), (-0.7038, 1.224, 1.224), (-0.9953, 0.9997, 0.9997), (-0.3643, 1.366, 1.366), (-1.36, 0.3659, 0.3659), (-1.36, -0.3659, -0.3659), (-0.9953, -0.9997, -0.9997), (-0.3643, -1.366, -1.366), (0.3643, -1.366, -1.366), (0.9953, -0.9997, -0.9997), (1.36, -0.3659, -0.3659), (1.36, 0.3659, 0.3659), (0.9953, 0.9997, 0.9997), (0.3643, 1.366, 1.366)], [], [(71, 25, 3, 49), (70, 27, 5, 50), (69, 29, 7, 51), (68, 31, 9, 52), (67, 33, 11, 53), (66, 35, 13, 54), (65, 37, 15, 55), (64, 39, 17, 56), (63, 41, 19, 57), (62, 43, 21, 58), (61, 47, 1, 48), (60, 45, 23, 59), (9, 31, 7, 29), (58, 21, 45, 60), (59, 23, 47, 61), (57, 19, 43, 62), (56, 17, 41, 63), (55, 15, 39, 64), (54, 13, 37, 65), (53, 11, 35, 66), (52, 9, 33, 67), (51, 7, 31, 68), (50, 5, 29, 69), (49, 3, 27, 70), (48, 1, 25, 71), (33, 9, 29, 5), (11, 33, 5, 27), (35, 11, 27, 3), (13, 35, 3, 25), (37, 13, 25, 1), (15, 37, 1, 47), (39, 15, 47, 23), (17, 39, 23, 45), (41, 17, 45, 21), (19, 41, 21, 43), (28, 6, 30, 8), (4, 28, 8, 32), (26, 4, 32, 10), (2, 26, 10, 34), (24, 2, 34, 12), (0, 24, 12, 36), (46, 0, 36, 14), (22, 46, 14, 38), (44, 22, 38, 16), (20, 44, 16, 40), (40, 18, 42, 20), (0, 48, 71, 24), (2, 49, 70, 26), (4, 50, 69, 28), (6, 51, 68, 30), (8, 52, 67, 32), (10, 53, 66, 34), (12, 54, 65, 36), (14, 55, 64, 38), (16, 56, 63, 40), (18, 57, 62, 42), (22, 59, 61, 46), (20, 58, 60, 44), (44, 60, 59, 22), (46, 61, 48, 0), (42, 62, 58, 20), (40, 63, 57, 18), (38, 64, 56, 16), (36, 65, 55, 14), (34, 66, 54, 12), (32, 67, 53, 10), (30, 68, 52, 8), (28, 69, 51, 6), (26, 70, 50, 4), (24, 71, 49, 2)])
me_cylinder_001.polygons.foreach_set('use_smooth', [True] * 70)
me_cylinder_001.use_remesh_preserve_volume = False
me_cylinder_001.use_remesh_preserve_attributes = False
me_cylinder_001.use_mirror_vertex_groups = False
me_cylinder_001.update()
me_cube_008 = bpy.data.meshes.new('Cube.008')
me_cube_008.from_pydata([(-1.5, -1.5, 1.5), (-1.5, 1.5, 1.5), (-1.5, 1.5, -1.5), (-1.5, -1.5, -1.5), (1.5, -1.5, 1.5), (1.5, -1.5, -1.5), (1.5, 1.5, 1.5), (1.333, 1.5, 0.4354), (1.22, 1.5, 0.7025), (1.141, 1.5, 0.8055), (0.9948, 1.5, 0.9926), (0.8498, 1.5, 1.104), (0.7027, 1.5, 1.215), (0.4956, 1.5, 1.301), (0.3634, 1.5, 1.355), (0.112, 1.5, 1.388), (9.537e-07, 1.5, 1.402), (-0.2718, 1.5, 1.366), (-0.3631, 1.5, 1.354), (-0.7013, 1.5, 1.214), (-0.9916, 1.5, 0.9908), (-1.214, 1.5, 0.7006), (-1.354, 1.5, 0.3626), (-1.402, 1.5, -3.253e-07), (-0.07733, 1.5, -1.391), (0.0, 1.5, -1.402), (0.2718, 1.5, -1.366), (0.3634, 1.5, -1.355), (0.5978, 1.5, -1.257), (0.7027, 1.5, -1.215), (0.8805, 1.5, -1.079), (0.9948, 1.5, -0.9926), (1.106, 1.5, -0.8476), (1.22, 1.5, -0.7025), (1.27, 1.5, -0.5825), (1.363, 1.5, -0.3639), (1.373, 1.5, -0.2872), (1.412, 1.5, -1.153e-07), (1.405, 1.5, 0.05326), (1.363, 1.5, 0.3639), (1.5, 1.5, -1.5), (-1.354, 1.5, -0.3626), (-1.214, 1.5, -0.7006), (-0.9916, 1.5, -0.9908), (-0.7013, 1.5, -1.214), (-0.3631, 1.5, -1.354), (1.5, -1.214, -0.7006), (1.5, -1.354, -0.3626), (1.5, -1.402, 1.129e-07), (1.5, 1.333, -0.4354), (1.5, 1.22, -0.7025), (1.5, 1.141, -0.8055), (1.5, 0.9948, -0.9926), (1.5, 0.8498, -1.104), (1.5, 0.7027, -1.215), (1.5, 0.4956, -1.301), (1.5, 0.3634, -1.355), (1.5, 0.112, -1.388), (1.5, 0.0, -1.402), (1.5, -0.2718, -1.366), (1.5, -0.3631, -1.354), (1.5, -0.7013, -1.214), (1.5, -0.9916, -0.9908), (1.5, -0.9916, 0.9908), (1.5, -0.7013, 1.214), (1.5, -0.3631, 1.354), (1.5, -0.07733, 1.391), (1.5, 4.768e-07, 1.402), (1.5, 0.2718, 1.366), (1.5, 0.3634, 1.355), (1.5, 0.5978, 1.257), (1.5, 0.7027, 1.215), (1.5, 0.8805, 1.079), (1.5, 0.9948, 0.9926), (1.5, 1.106, 0.8476), (1.5, 1.22, 0.7025), (1.5, 1.27, 0.5825), (1.5, 1.363, 0.3639), (1.5, 1.373, 0.2872), (1.5, 1.412, -1.02e-07), (1.5, 1.405, -0.05326), (1.5, 1.363, -0.3639), (1.5, -1.354, 0.3626), (1.5, -1.214, 0.7006), (-1.366, -1.366, -0.3643), (-1.224, -1.224, -0.7038), (-0.9997, -0.9997, -0.9953), (-1.414, -1.414, -1.092e-07), (-0.7069, -0.7069, -1.219), (-1.366, -1.366, 0.3643), (-0.3659, -0.3659, -1.36), (-1.224, -1.224, 0.7038), (-0.9997, -0.9997, 0.9953), (0.0, 0.0, -1.408), (-0.7069, -0.7069, 1.219), (-0.3659, -0.3659, 1.36), (0.3659, 0.3659, -1.36), (0.0, 9.537e-07, 1.408), (0.7069, 0.7069, -1.219), (0.3659, 0.3659, 1.36), (0.9997, 0.9997, -0.9953), (0.7069, 0.7069, 1.219), (1.224, 1.224, -0.7038), (0.9997, 0.9997, 0.9953), (1.366, 1.366, -0.3643), (1.224, 1.224, 0.7038), (1.414, 1.414, -1.092e-07), (1.366, 1.366, 0.3643)], [], [(0, 1, 2, 3), (4, 0, 3, 5), (4, 6, 1, 0), (7, 8, 9, 10, 11, 12, 13, 14, 15, 16, 17, 18, 19, 20, 21, 22, 23, 2, 1, 6), (24, 25, 26, 27, 28, 29, 30, 31, 32, 33, 34, 35, 36, 37, 38, 39, 7, 6, 40, 2, 23, 41, 42, 43, 44, 45), (3, 2, 40, 5), (46, 47, 48, 4, 5, 40, 49, 50, 51, 52, 53, 54, 55, 56, 57, 58, 59, 60, 61, 62), (63, 64, 65, 66, 67, 68, 69, 70, 71, 72, 73, 74, 75, 76, 77, 78, 79, 80, 81, 49, 40, 6, 4, 48, 82, 83), (42, 41, 84, 85), (43, 42, 85, 86), (47, 46, 85, 84), (41, 23, 87, 84), (44, 43, 86, 88), (46, 62, 86, 85), (48, 47, 84, 87), (23, 22, 89, 87), (45, 44, 88, 90), (62, 61, 88, 86), (82, 48, 87, 89), (22, 21, 91, 89), (24, 45, 90), (61, 60, 90, 88), (83, 82, 89, 91), (21, 20, 92, 91), (25, 24, 90, 93), (60, 59, 93, 90), (63, 83, 91, 92), (20, 19, 94, 92), (26, 25, 93), (59, 58, 93), (64, 63, 92, 94), (19, 18, 95, 94), (27, 26, 93, 96), (58, 57, 96, 93), (65, 64, 94, 95), (18, 17, 97, 95), (28, 27, 96), (57, 56, 96), (66, 65, 95), (67, 66, 95, 97), (17, 16, 97), (29, 28, 96, 98), (56, 55, 98, 96), (68, 67, 97), (16, 15, 99, 97), (30, 29, 98), (55, 54, 98), (69, 68, 97, 99), (15, 14, 99), (31, 30, 98, 100), (54, 53, 100, 98), (70, 69, 99), (14, 13, 101, 99), (32, 31, 100), (53, 52, 100), (71, 70, 99, 101), (13, 12, 101), (33, 32, 100, 102), (52, 51, 102, 100), (72, 71, 101), (12, 11, 103, 101), (34, 33, 102), (51, 50, 102), (73, 72, 101, 103), (11, 10, 103), (35, 34, 102, 104), (50, 49, 104, 102), (74, 73, 103), (10, 9, 105, 103), (36, 35, 104), (49, 81, 104), (75, 74, 103, 105), (9, 8, 105), (37, 36, 104, 106), (81, 80, 106, 104), (76, 75, 105), (8, 7, 107, 105), (38, 37, 106), (80, 79, 106), (77, 76, 105, 107), (7, 39, 107), (39, 38, 106, 107), (79, 78, 107, 106), (78, 77, 107)])
me_cube_008.polygons.foreach_set('use_smooth', [True] * 84)
me_cube_008.use_remesh_preserve_volume = False
me_cube_008.use_remesh_preserve_attributes = False
me_cube_008.use_mirror_vertex_groups = False
me_cube_008.update()
me_cylinder = bpy.data.meshes.new('Cylinder')
me_cylinder.from_pydata([(0.0, 1.4, -2.0), (0.0, 1.4, 2.0), (0.7, 1.212, -2.0), (0.7, 1.212, 2.0), (1.212, 0.7, -2.0), (1.212, 0.7, 2.0), (1.4, -6.12e-08, -2.0), (1.4, -6.12e-08, 2.0), (1.212, -0.7, -2.0), (1.212, -0.7, 2.0), (0.7, -1.212, -2.0), (0.7, -1.212, 2.0), (2.114e-07, -1.4, -2.0), (2.114e-07, -1.4, 2.0), (-0.7, -1.212, -2.0), (-0.7, -1.212, 2.0), (-1.212, -0.7, -2.0), (-1.212, -0.7, 2.0), (-1.4, -6.509e-07, -2.0), (-1.4, -6.509e-07, 2.0), (-1.212, 0.7, -2.0), (-1.212, 0.7, 2.0), (-0.7, 1.212, -2.0), (-0.7, 1.212, 2.0), (0.35, 1.306, -2.0), (0.35, 1.306, 2.0), (0.9562, 0.9562, -2.0), (0.9562, 0.9562, 2.0), (1.306, 0.35, -2.0), (1.306, 0.35, 2.0), (1.306, -0.35, -2.0), (1.306, -0.35, 2.0), (0.9562, -0.9562, -2.0), (0.9562, -0.9562, 2.0), (0.35, -1.306, -2.0), (0.35, -1.306, 2.0), (-0.35, -1.306, -2.0), (-0.35, -1.306, 2.0), (-0.9562, -0.9562, -2.0), (-0.9562, -0.9562, 2.0), (-1.306, -0.35, -2.0), (-1.306, -0.35, 2.0), (-1.306, 0.35, -2.0), (-1.306, 0.35, 2.0), (-0.9562, 0.9562, -2.0), (-0.9562, 0.9562, 2.0), (-0.35, 1.306, -2.0), (-0.35, 1.306, 2.0)], [], [(24, 25, 3, 2), (26, 27, 5, 4), (28, 29, 7, 6), (30, 31, 9, 8), (32, 33, 11, 10), (34, 35, 13, 12), (36, 37, 15, 14), (38, 39, 17, 16), (40, 41, 19, 18), (42, 43, 21, 20), (46, 47, 1, 0), (44, 45, 23, 22), (9, 31, 7, 29), (20, 21, 45, 44), (22, 23, 47, 46), (18, 19, 43, 42), (16, 17, 41, 40), (14, 15, 39, 38), (12, 13, 37, 36), (10, 11, 35, 34), (8, 9, 33, 32), (6, 7, 31, 30), (4, 5, 29, 28), (2, 3, 27, 26), (0, 1, 25, 24), (33, 9, 29, 5), (11, 33, 5, 27), (35, 11, 27, 3), (13, 35, 3, 25), (37, 13, 25, 1), (15, 37, 1, 47), (39, 15, 47, 23), (17, 39, 23, 45), (41, 17, 45, 21), (19, 41, 21, 43), (28, 6, 30, 8), (4, 28, 8, 32), (26, 4, 32, 10), (2, 26, 10, 34), (24, 2, 34, 12), (0, 24, 12, 36), (46, 0, 36, 14), (22, 46, 14, 38), (44, 22, 38, 16), (20, 44, 16, 40), (40, 18, 42, 20)])
me_cylinder.polygons.foreach_set('use_smooth', [True] * 46)
me_cylinder.use_remesh_preserve_volume = False
me_cylinder.use_remesh_preserve_attributes = False
me_cylinder.use_mirror_vertex_groups = False
me_cylinder.update()
me_cube_005 = bpy.data.meshes.new('Cube.005')
me_cube_005.from_pydata([(1.4, -1.5, -1.458e-07), (1.5, -1.5, -1.5), (1.5, -1.5, 1.5), (-1.5, -1.5, 1.5), (-1.4, -1.5, 6.557e-08), (-1.352, -1.5, 0.3623), (-1.212, -1.5, 0.7), (-0.9899, -1.5, 0.99), (-0.7, -1.5, 1.212), (-0.3623, -1.5, 1.352), (5.376e-07, -1.5, 1.4), (0.3623, -1.5, 1.352), (0.7, -1.5, 1.212), (0.9899, -1.5, 0.9899), (1.212, -1.5, 0.7), (1.352, -1.5, 0.3623), (0.9899, -1.5, -0.9899), (0.7, -1.5, -1.212), (0.3623, -1.5, -1.352), (-5.205e-08, -1.5, -1.4), (-0.3623, -1.5, -1.352), (-0.7, -1.5, -1.212), (-0.9899, -1.5, -0.9899), (-1.212, -1.5, -0.7), (-1.352, -1.5, -0.3623), (-1.5, -1.5, -1.5), (1.352, -1.5, -0.3623), (1.212, -1.5, -0.7), (1.5, 4.5, 4.5), (1.5, 4.5, 1.5), (-1.5, 4.5, 4.5), (-1.5, 4.5, 1.5), (4.009e-07, 4.5, 1.6), (9.906e-07, 4.5, 4.4), (-0.3623, 4.5, 4.352), (-0.7, 4.5, 4.212), (-0.9899, 4.5, 3.99), (-1.212, 4.5, 3.7), (-1.352, 4.5, 3.362), (-1.4, 4.5, 3.0), (-1.352, 4.5, 2.638), (-1.212, 4.5, 2.3), (-0.9899, 4.5, 2.01), (-0.7, 4.5, 1.788), (-0.3623, 4.5, 1.648), (0.9899, 4.5, 2.01), (1.212, 4.5, 2.3), (1.352, 4.5, 2.638), (1.4, 4.5, 3.0), (1.352, 4.5, 3.362), (1.212, 4.5, 3.7), (0.99, 4.5, 3.99), (0.7, 4.5, 4.212), (0.3623, 4.5, 4.352), (0.3623, 4.5, 1.648), (0.7, 4.5, 1.788)], [], [(2, 10, 11), (19, 20, 25), (2, 1, 29), (30, 3, 2), (30, 31, 25), (25, 31, 29), (31, 39, 40), (48, 49, 28), (23, 41, 40), (24, 40, 39), (22, 42, 41), (4, 39, 38), (21, 43, 42), (5, 38, 37), (20, 44, 43), (6, 37, 36), (19, 32, 44), (7, 36, 35), (18, 54, 32), (8, 35, 34), (17, 55, 54), (9, 34, 33), (17, 16, 45), (10, 33, 53), (16, 27, 46), (11, 53, 52), (26, 47, 46), (13, 12, 52), (0, 48, 47), (14, 13, 51), (15, 49, 48), (14, 50, 49), (3, 4, 5), (0, 1, 2), (3, 5, 6), (15, 0, 2), (3, 6, 7), (14, 15, 2), (3, 7, 8), (13, 14, 2), (3, 8, 9), (12, 13, 2), (3, 9, 10), (11, 12, 2), (2, 3, 10), (1, 0, 26), (4, 3, 25), (1, 26, 27), (24, 4, 25), (1, 27, 16), (23, 24, 25), (1, 16, 17), (22, 23, 25), (1, 17, 18), (21, 22, 25), (1, 18, 19), (20, 21, 25), (25, 1, 19), (28, 2, 29), (28, 30, 2), (3, 30, 25), (1, 25, 29), (30, 33, 34), (32, 29, 31), (30, 34, 35), (44, 32, 31), (30, 35, 36), (43, 44, 31), (30, 36, 37), (42, 43, 31), (30, 37, 38), (41, 42, 31), (30, 38, 39), (40, 41, 31), (31, 30, 39), (29, 32, 54), (33, 30, 28), (29, 54, 55), (53, 33, 28), (29, 55, 45), (52, 53, 28), (29, 45, 46), (51, 52, 28), (29, 46, 47), (50, 51, 28), (29, 47, 48), (49, 50, 28), (28, 29, 48), (24, 23, 40), (4, 24, 39), (23, 22, 41), (5, 4, 38), (22, 21, 42), (6, 5, 37), (21, 20, 43), (7, 6, 36), (20, 19, 44), (8, 7, 35), (19, 18, 32), (9, 8, 34), (18, 17, 54), (10, 9, 33), (55, 17, 45), (11, 10, 53), (45, 16, 46), (12, 11, 52), (27, 26, 46), (51, 13, 52), (26, 0, 47), (50, 14, 51), (0, 15, 48), (15, 14, 49)])
me_cube_005.polygons.foreach_set('use_smooth', [True] * 112)
me_cube_005.use_remesh_preserve_volume = False
me_cube_005.use_remesh_preserve_attributes = False
me_cube_005.use_mirror_vertex_groups = False
me_cube_005.update()
me_cube_004 = bpy.data.meshes.new('Cube.004')
me_cube_004.from_pydata([(1.4, -1.5, -1.458e-07), (1.5, -1.5, -1.5), (1.5, -1.5, 1.5), (-1.5, -1.5, 1.5), (-1.4, -1.5, 6.557e-08), (-1.352, -1.5, 0.3623), (-1.212, -1.5, 0.7), (-0.9899, -1.5, 0.99), (-0.7, -1.5, 1.212), (-0.3623, -1.5, 1.352), (5.376e-07, -1.5, 1.4), (0.3623, -1.5, 1.352), (0.7, -1.5, 1.212), (0.9899, -1.5, 0.9899), (1.212, -1.5, 0.7), (1.352, -1.5, 0.3623), (0.9899, -1.5, -0.9899), (0.7, -1.5, -1.212), (0.3623, -1.5, -1.352), (-5.205e-08, -1.5, -1.4), (-0.3623, -1.5, -1.352), (-0.7, -1.5, -1.212), (-0.9899, -1.5, -0.9899), (-1.212, -1.5, -0.7), (-1.352, -1.5, -0.3623), (-1.5, -1.5, -1.5), (1.352, -1.5, -0.3623), (1.212, -1.5, -0.7), (1.5, 1.5, 1.5), (1.5, 1.5, -1.5), (-1.5, 1.5, 1.5), (-1.5, 1.5, -1.5), (1.744e-07, 1.5, -1.4), (7.641e-07, 1.5, 1.4), (-0.3623, 1.5, 1.352), (-0.7, 1.5, 1.212), (-0.9899, 1.5, 0.99), (-1.212, 1.5, 0.7), (-1.352, 1.5, 0.3623), (-1.4, 1.5, -6.557e-08), (-1.352, 1.5, -0.3623), (-1.212, 1.5, -0.7), (-0.9899, 1.5, -0.9899), (-0.7, 1.5, -1.212), (-0.3623, 1.5, -1.352), (0.9899, 1.5, -0.9899), (1.212, 1.5, -0.7), (1.352, 1.5, -0.3623), (1.4, 1.5, -2.77e-07), (1.352, 1.5, 0.3623), (1.212, 1.5, 0.7), (0.9899, 1.5, 0.9899), (0.7, 1.5, 1.212), (0.3623, 1.5, 1.352), (0.3623, 1.5, -1.352), (0.7, 1.5, -1.212)], [], [(0, 1, 2, 3, 4, 5, 6, 7, 8, 9, 10, 11, 12, 13, 14, 15), (16, 17, 18, 19, 20, 21, 22, 23, 24, 4, 3, 25, 1, 0, 26, 27), (28, 2, 1, 29), (28, 30, 3, 2), (3, 30, 31, 25), (1, 25, 31, 29), (32, 29, 31, 30, 33, 34, 35, 36, 37, 38, 39, 40, 41, 42, 43, 44), (45, 46, 47, 48, 49, 50, 51, 52, 53, 33, 30, 28, 29, 32, 54, 55), (24, 23, 41, 40), (4, 24, 40, 39), (23, 22, 42, 41), (5, 4, 39, 38), (22, 21, 43, 42), (6, 5, 38, 37), (21, 20, 44, 43), (7, 6, 37, 36), (20, 19, 32, 44), (8, 7, 36, 35), (19, 18, 54, 32), (9, 8, 35, 34), (18, 17, 55, 54), (10, 9, 34, 33), (17, 16, 45, 55), (11, 10, 33, 53), (16, 27, 46, 45), (12, 11, 53, 52), (27, 26, 47, 46), (13, 12, 52, 51), (26, 0, 48, 47), (14, 13, 51, 50), (0, 15, 49, 48), (15, 14, 50, 49)])
me_cube_004.polygons.foreach_set('use_smooth', [True] * 32)
me_cube_004.use_remesh_preserve_volume = False
me_cube_004.use_remesh_preserve_attributes = False
me_cube_004.use_mirror_vertex_groups = False
me_cube_004.update()
me_cube_009 = bpy.data.meshes.new('Cube.009')
me_cube_009.from_pydata([(-1.5, 1.352, 0.3623), (-1.5, 1.212, 0.7), (-1.5, 0.99, 0.9899), (-1.5, 0.7, 1.212), (-1.5, 0.3623, 1.352), (-1.5, 9.537e-07, 1.4), (-1.5, -0.3623, 1.352), (-1.5, -0.7, 1.212), (-1.5, -0.9899, 0.99), (-1.5, -1.212, 0.7), (-1.5, -1.352, 0.3623), (-1.5, -1.4, -1.132e-07), (-1.5, -1.5, -1.5), (-1.5, -1.5, 1.5), (-1.5, 1.5, 1.5), (-1.5, 1.4, -3.246e-07), (-1.5, -0.9899, -0.9899), (-1.5, -0.7, -1.212), (-1.5, -0.3623, -1.352), (-1.5, 4.768e-07, -1.4), (-1.5, 0.3623, -1.352), (-1.5, 0.7, -1.212), (-1.5, 0.9899, -0.9899), (-1.5, 1.212, -0.7), (-1.5, 1.352, -0.3623), (-1.5, 1.5, -1.5), (-1.5, -1.352, -0.3623), (-1.5, -1.212, -0.7), (-0.9899, -1.5, -0.9899), (-1.212, -1.5, -0.7), (-1.352, -1.5, -0.3623), (-1.4, -1.5, -1.057e-07), (-1.352, -1.5, 0.3623), (-1.212, -1.5, 0.7), (-0.9899, -1.5, 0.99), (-0.7, -1.5, 1.212), (-0.3623, -1.5, 1.352), (0.0, -1.5, 1.4), (1.5, -1.5, -1.5), (0.0, -1.5, -1.4), (-0.3623, -1.5, -1.352), (-0.7, -1.5, -1.212), (1.5, -1.5, 1.5), (1.5, 1.5, 1.5), (-0.9899, 1.5, -0.9899), (-0.7, 1.5, -1.212), (-0.3623, 1.5, -1.352), (0.0, 1.5, -1.4), (1.5, 1.5, -1.5), (9.537e-07, 1.5, 1.4), (-0.3623, 1.5, 1.352), (-0.7, 1.5, 1.212), (-0.9899, 1.5, 0.99), (-1.212, 1.5, 0.7), (-1.352, 1.5, 0.3623), (-1.4, 1.5, -1.057e-07), (-1.352, 1.5, -0.3623), (-1.212, 1.5, -0.7), (-0.7, -0.7, -1.212), (-0.9899, -0.9899, -0.9899), (-1.212, -1.212, -0.7), (-1.352, -1.352, -0.3623), (-1.4, -1.4, -1.057e-07), (-1.352, -1.352, 0.3623), (-1.212, -1.212, 0.7), (-0.9899, -0.9899, 0.99), (-0.7, -0.7, 1.212), (-0.3623, -0.3623, 1.352), (9.537e-07, 4.768e-07, 1.4), (0.3623, -1.5, 1.352), (0.7, -1.5, 1.212), (0.9899, -1.5, 0.9899), (1.212, -1.5, 0.7), (1.352, -1.5, 0.3623), (1.4, -1.5, -1.057e-07), (1.352, -1.5, -0.3623), (1.212, -1.5, -0.7), (0.9899, -1.5, -0.9899), (0.7, -1.5, -1.212), (0.3623, -1.5, -1.352), (0.0, 0.0, -1.4), (-0.3623, -0.3623, -1.352), (1.5, -0.99, -0.9899), (1.5, -1.212, -0.7), (1.5, -1.352, -0.3623), (1.5, -1.4, 1.132e-07), (1.5, 1.4, -9.815e-08), (1.5, 1.352, -0.3623), (1.5, 1.212, -0.7), (1.5, 0.9899, -0.9899), (1.5, 0.7, -1.212), (1.5, 0.3623, -1.352), (1.5, 0.0, -1.4), (1.5, -0.3623, -1.352), (1.5, -0.7, -1.212), (1.5, 1.352, 0.3623), (1.5, -1.352, 0.3623), (1.5, -1.212, 0.7), (1.5, -0.9899, 0.99), (1.5, -0.7, 1.212), (1.5, -0.3623, 1.352), (1.5, 4.768e-07, 1.4), (1.5, 0.3623, 1.352), (1.5, 0.7, 1.212), (1.5, 0.9899, 0.9899), (1.5, 1.212, 0.7), (0.3623, 1.5, -1.352), (0.7, 1.5, -1.212), (0.99, 1.5, -0.9899), (1.212, 1.5, -0.7), (1.352, 1.5, -0.3623), (1.4, 1.5, -1.057e-07), (1.352, 1.5, 0.3623), (1.212, 1.5, 0.7), (0.99, 1.5, 0.9899), (0.7, 1.5, 1.212), (0.3623, 1.5, 1.352), (-0.9899, 0.9899, -0.9899), (-1.212, 1.212, -0.7), (-0.7, 0.7, -1.212), (-0.7, 0.7, -1.212), (-0.3623, 0.3623, -1.352), (-0.3623, 0.3623, -1.352), (-0.3623, 0.3623, 1.352), (-0.7, 0.7, 1.212), (-0.3623, 0.3623, 1.352), (-0.9899, 0.9899, 0.99), (-0.7, 0.7, 1.212), (-1.212, 1.212, 0.7), (-0.9899, 0.99, 0.9899), (-1.352, 1.352, 0.3623), (-1.212, 1.212, 0.7), (-1.4, 1.4, -1.057e-07), (-1.352, 1.352, 0.3623), (-1.352, 1.352, -0.3623), (-1.4, 1.4, -3.171e-07), (-1.352, 1.352, -0.3623), (0.3623, -0.3623, 1.352), (0.3623, -0.3623, 1.352), (0.3623, -0.3623, -1.352), (0.3623, -0.3623, -1.352), (0.7, -0.7, 1.212), (0.7, -0.7, 1.212), (0.9899, -0.9899, 0.99), (0.9899, -0.9899, 0.9899), (1.212, -1.212, 0.7), (1.212, -1.212, 0.7), (1.352, -1.352, 0.3623), (1.352, -1.352, 0.3623), (1.4, -1.4, 1.057e-07), (1.4, -1.4, -1.057e-07), (1.352, -1.352, -0.3623), (1.352, -1.352, -0.3623), (1.212, -1.212, -0.7), (0.9899, -0.99, -0.9899), (0.7, -0.7, -1.212), (0.7, -0.7, -1.212), (0.3623, 0.3623, -1.352), (0.7, 0.7, -1.212), (0.99, 0.9899, -0.9899), (1.212, 1.212, -0.7), (1.352, 1.352, -0.3623), (1.4, 1.4, -1.057e-07), (1.352, 1.352, 0.3623), (1.212, 1.212, 0.7), (0.99, 0.9899, 0.9899), (0.7, 0.7, 1.212), (0.3623, 0.3623, 1.352)], [], [(0, 1, 2, 3, 4, 5, 6, 7, 8, 9, 10, 11, 12, 13, 14, 15), (16, 17, 18, 19, 20, 21, 22, 23, 24, 15, 14, 25, 12, 11, 26, 27), (28, 29, 30, 31, 32, 33, 34, 35, 36, 37, 13, 12, 38, 39, 40, 41), (42, 43, 14, 13), (44, 45, 46, 47, 48, 25, 14, 49, 50, 51, 52, 53, 54, 55, 56, 57), (12, 25, 48, 38), (28, 41, 58, 59), (29, 28, 59, 60), (30, 29, 60, 61), (31, 30, 61, 62), (32, 31, 62, 63), (33, 32, 63, 64), (34, 33, 64, 65), (35, 34, 65, 66), (36, 35, 66, 67), (37, 36, 67, 68), (39, 38, 42, 13, 37, 69, 70, 71, 72, 73, 74, 75, 76, 77, 78, 79), (40, 39, 80, 81), (41, 40, 81, 58), (82, 83, 84, 85, 42, 38, 48, 86, 87, 88, 89, 90, 91, 92, 93, 94), (95, 86, 48, 43, 42, 85, 96, 97, 98, 99, 100, 101, 102, 103, 104, 105), (47, 106, 107, 108, 109, 110, 111, 112, 113, 114, 115, 116, 49, 14, 43, 48), (117, 44, 57, 118), (119, 45, 44, 117, 120), (121, 46, 45, 119, 122), (80, 47, 46, 121), (123, 50, 49, 68), (124, 51, 50, 123, 125), (126, 52, 51, 124, 127), (128, 53, 52, 126, 129), (130, 54, 53, 128, 131), (132, 55, 54, 130, 133), (134, 56, 55, 132, 135), (118, 57, 56, 134, 136), (69, 37, 68, 137, 138), (39, 79, 139, 140, 80), (70, 69, 138, 141, 142), (71, 70, 142, 143, 144), (72, 71, 144, 145, 146), (73, 72, 146, 147, 148), (74, 73, 148, 149, 150), (75, 74, 150, 151, 152), (76, 75, 152, 153), (77, 76, 153, 154), (78, 77, 154, 155), (79, 78, 155, 156, 139), (157, 106, 47, 80), (158, 107, 106, 157), (159, 108, 107, 158), (160, 109, 108, 159), (161, 110, 109, 160), (162, 111, 110, 161), (163, 112, 111, 162), (164, 113, 112, 163), (165, 114, 113, 164), (166, 115, 114, 165), (167, 116, 115, 166), (68, 49, 116, 167), (84, 83, 153, 152, 151), (85, 84, 151, 150, 149), (83, 82, 154, 153), (96, 85, 149, 148, 147), (82, 94, 156, 155, 154), (97, 96, 147, 146, 145), (94, 93, 140, 139, 156), (98, 97, 145, 144, 143), (93, 92, 80, 140), (99, 98, 143, 142, 141), (92, 91, 157, 80), (100, 99, 141, 138, 137), (91, 90, 158, 157), (101, 100, 137, 68), (90, 89, 159, 158), (102, 101, 68, 167), (89, 88, 160, 159), (103, 102, 167, 166), (88, 87, 161, 160), (104, 103, 166, 165), (87, 86, 162, 161), (105, 104, 165, 164), (86, 95, 163, 162), (95, 105, 164, 163), (61, 60, 27, 26), (62, 61, 26, 11), (60, 59, 16, 27), (63, 62, 11, 10), (59, 58, 17, 16), (64, 63, 10, 9), (58, 81, 18, 17), (65, 64, 9, 8), (81, 80, 19, 18), (66, 65, 8, 7), (80, 121, 122, 20, 19), (67, 66, 7, 6), (122, 119, 120, 21, 20), (68, 67, 6, 5), (120, 117, 22, 21), (125, 123, 68, 5, 4), (117, 118, 23, 22), (127, 124, 125, 4, 3), (118, 136, 24, 23), (129, 126, 127, 3, 2), (136, 134, 135, 15, 24), (131, 128, 129, 2, 1), (135, 132, 133, 0, 15), (133, 130, 131, 1, 0)])
me_cube_009.polygons.foreach_set('use_smooth', [0, 0, 0, 0, 0, 0, 1, 1, 1, 1, 1, 1, 1, 1, 1, 1, 0, 1, 1, 0, 0, 0, 1, 1, 1, 1, 1, 1, 1, 1, 1, 1, 1, 1, 1, 1, 1, 1, 1, 1, 1, 1, 1, 1, 1, 1, 1, 1, 1, 1, 1, 1, 1, 1, 1, 1, 1, 1, 1, 1, 1, 1, 1, 1, 1, 1, 1, 1, 1, 1, 1, 1, 1, 1, 1, 1, 1, 1, 1, 1, 1, 1, 1, 1, 1, 1, 1, 1, 1, 1, 1, 1, 1, 1, 1, 1, 1, 1, 1, 1, 1, 1, 1, 1, 1, 1])
me_cube_009.use_remesh_preserve_volume = False
me_cube_009.use_remesh_preserve_attributes = False
me_cube_009.use_mirror_vertex_groups = False
me_cube_009.update()
me_cube_007 = bpy.data.meshes.new('Cube.007')
me_cube_007.from_pydata([(-1.5, -1.5, 1.5), (-1.5, 1.5, 1.5), (-1.5, 1.5, -1.5), (-1.5, -1.5, -1.5), (1.5, -1.5, 1.5), (1.5, -1.5, -1.5), (1.5, 1.5, 1.5), (1.5, 1.5, -1.5), (4.768e-07, 1.5, -1.4), (0.3623, 1.5, -1.352), (0.7, 1.5, -1.212), (0.9899, 1.5, -0.9899), (1.212, 1.5, -0.7), (1.352, 1.5, -0.3623), (1.4, 1.5, -1.057e-07), (1.352, 1.5, 0.3623), (1.212, 1.5, 0.7), (0.99, 1.5, 0.9899), (0.7, 1.5, 1.212), (0.3623, 1.5, 1.352), (4.768e-07, 1.5, 1.4), (-0.3623, 1.5, 1.352), (-0.7, 1.5, 1.212), (-0.9899, 1.5, 0.99), (-1.212, 1.5, 0.7), (-1.352, 1.5, 0.3623), (-1.4, 1.5, -1.057e-07), (-1.352, 1.5, -0.3623), (-1.212, 1.5, -0.7), (-0.9899, 1.5, -0.9899), (-0.7, 1.5, -1.212), (-0.3623, 1.5, -1.352), (-1.352, -1.0, -0.3623), (-1.212, -1.0, -0.7), (-0.9899, -1.0, -0.9899), (1.4, -1.0, -1.057e-07), (1.352, -1.0, -0.3623), (-1.4, -1.0, -1.057e-07), (-0.7, -1.0, -1.212), (1.212, -1.0, -0.7), (1.352, -1.0, 0.3623), (-1.352, -1.0, 0.3623), (-0.3623, -1.0, -1.352), (0.9899, -1.0, -0.9899), (1.212, -1.0, 0.7), (-1.212, -1.0, 0.7), (0.0, -1.0, -1.4), (0.7, -1.0, -1.212), (0.9899, -1.0, 0.9899), (-0.9899, -1.0, 0.99), (0.3623, -1.0, -1.352), (0.7, -1.0, 1.212), (-0.7, -1.0, 1.212), (0.3623, -1.0, 1.352), (-0.3623, -1.0, 1.352), (4.768e-07, -1.0, 1.4)], [], [(0, 1, 2, 3), (4, 0, 3, 5), (4, 6, 1, 0), (1, 6, 7, 8, 9, 10, 11, 12, 13, 14, 15, 16, 17, 18, 19, 20), (2, 1, 20, 21, 22, 23, 24, 25, 26, 27, 28, 29, 30, 31, 8, 7), (3, 2, 7, 5), (6, 4, 5, 7), (28, 27, 32, 33), (29, 28, 33, 34), (32, 35, 36, 33), (27, 26, 37, 32), (30, 29, 34, 38), (33, 36, 39, 34), (37, 40, 35, 32), (14, 13, 36, 35), (26, 25, 41, 37), (31, 30, 38, 42), (34, 39, 43, 38), (13, 12, 39, 36), (41, 44, 40, 37), (15, 14, 35, 40), (25, 24, 45, 41), (8, 31, 42, 46), (38, 43, 47, 42), (12, 11, 43, 39), (45, 48, 44, 41), (16, 15, 40, 44), (24, 23, 49, 45), (9, 8, 46, 50), (42, 47, 50, 46), (11, 10, 47, 43), (49, 51, 48, 45), (17, 16, 44, 48), (23, 22, 52, 49), (10, 9, 50, 47), (52, 53, 51, 49), (18, 17, 48, 51), (22, 21, 54, 52), (53, 52, 54, 55), (19, 18, 51, 53), (21, 20, 55, 54), (20, 19, 53, 55)])
me_cube_007.polygons.foreach_set('use_smooth', [0, 0, 0, 0, 0, 0, 0, 1, 1, 1, 1, 1, 1, 1, 1, 1, 1, 1, 1, 1, 1, 1, 1, 1, 1, 1, 1, 1, 1, 1, 1, 1, 1, 1, 1, 1, 1, 1, 1, 1, 1, 1])
me_cube_007.use_remesh_preserve_volume = False
me_cube_007.use_remesh_preserve_attributes = False
me_cube_007.use_mirror_vertex_groups = False
me_cube_007.update()
me_cube_006 = bpy.data.meshes.new('Cube.006')
me_cube_006.from_pydata([(-1.5, -1.5, 1.5), (-1.5, 1.5, 1.5), (-1.5, 1.5, -1.5), (-1.5, -1.5, -1.5), (-0.9899, -1.5, -0.9899), (-1.212, -1.5, -0.7), (-1.352, -1.5, -0.3623), (-1.4, -1.5, -1.057e-07), (-1.352, -1.5, 0.3623), (-1.212, -1.5, 0.7), (-0.9899, -1.5, 0.99), (-0.7, -1.5, 1.212), (-0.3623, -1.5, 1.352), (4.768e-07, -1.5, 1.4), (1.5, -1.5, -1.5), (0.0, -1.5, -1.4), (-0.3623, -1.5, -1.352), (-0.7, -1.5, -1.212), (1.5, -1.5, 1.5), (1.5, 1.5, 1.5), (-0.9899, 1.5, -0.9899), (-0.7, 1.5, -1.212), (-0.3623, 1.5, -1.352), (4.768e-07, 1.5, -1.4), (1.5, 1.5, -1.5), (4.768e-07, 1.5, 1.4), (-0.3623, 1.5, 1.352), (-0.7, 1.5, 1.212), (-0.9899, 1.5, 0.99), (-1.212, 1.5, 0.7), (-1.352, 1.5, 0.3623), (-1.4, 1.5, -1.057e-07), (-1.352, 1.5, -0.3623), (-1.212, 1.5, -0.7), (4.768e-07, 9.537e-07, 1.4), (0.0, 9.537e-07, 1.4), (0.3623, -1.5, 1.352), (0.7, -1.5, 1.212), (0.9899, -1.5, 0.9899), (1.212, -1.5, 0.7), (1.352, -1.5, 0.3623), (1.4, -1.5, -1.057e-07), (1.352, -1.5, -0.3623), (1.212, -1.5, -0.7), (0.9899, -1.5, -0.9899), (0.7, -1.5, -1.212), (0.3623, -1.5, -1.352), (4.768e-07, 4.768e-07, -1.4), (0.0, -4.768e-07, -1.4), (0.0, 1.669e-06, -1.4), (1.5, -0.9899, -0.9899), (1.5, -1.212, -0.7), (1.5, -1.352, -0.3623), (1.5, -1.4, -3.775e-08), (1.5, 1.4, -2.491e-07), (1.5, 1.352, -0.3623), (1.5, 1.212, -0.7), (1.5, 0.9899, -0.9899), (1.5, 0.7, -1.212), (1.5, 0.3623, -1.352), (1.5, 0.0, -1.4), (1.5, -0.3623, -1.352), (1.5, -0.7, -1.212), (1.5, 1.352, 0.3623), (1.5, -1.352, 0.3623), (1.5, -1.212, 0.7), (1.5, -0.9899, 0.99), (1.5, -0.7, 1.212), (1.5, -0.3623, 1.352), (1.5, 7.153e-07, 1.4), (1.5, 0.3623, 1.352), (1.5, 0.7, 1.212), (1.5, 0.9899, 0.9899), (1.5, 1.212, 0.7), (0.3623, 1.5, -1.352), (0.7, 1.5, -1.212), (0.9899, 1.5, -0.9899), (1.212, 1.5, -0.7), (1.352, 1.5, -0.3623), (1.4, 1.5, -1.057e-07), (1.352, 1.5, 0.3623), (1.212, 1.5, 0.7), (0.99, 1.5, 0.9899), (0.7, 1.5, 1.212), (0.3623, 1.5, 1.352), (0.3623, 0.3623, 1.352), (0.3623, -0.3623, 1.352), (0.3623, -0.3623, 1.352), (0.3623, -0.3623, -1.352), (0.3623, -0.3623, -1.352), (0.7, -0.7, 1.212), (0.7, -0.7, 1.212), (0.9899, -0.9899, 0.99), (0.9899, -0.9899, 0.9899), (1.212, -1.212, 0.7), (1.212, -1.212, 0.7), (1.352, -1.352, 0.3623), (1.352, -1.352, 0.3623), (1.4, -1.4, -7.55e-08), (1.352, -1.352, -0.3623), (1.212, -1.212, -0.7), (1.212, -1.212, -0.7), (0.9899, -0.9899, -0.9899), (0.9899, -0.9899, -0.9899), (0.7, -0.7, -1.212), (0.7, -0.7, -1.212), (0.3623, 0.3623, -1.352), (0.7, 0.7, -1.212), (0.9899, 0.9899, -0.9899), (0.9899, 0.9899, -0.9899), (1.212, 1.212, -0.7), (1.212, 1.212, -0.7), (1.352, 1.352, -0.3623), (1.352, 1.352, -0.3623), (1.4, 1.4, -1.057e-07), (1.4, 1.4, -2.567e-07), (1.352, 1.352, 0.3623), (1.352, 1.352, 0.3623), (1.212, 1.212, 0.7), (1.212, 1.212, 0.7), (0.99, 0.9899, 0.9899), (0.99, 0.9899, 0.9899), (0.7, 0.7, 1.212), (0.0, 4.768e-07, -1.4)], [], [(0, 1, 2, 3), (4, 5, 6, 7, 8, 9, 10, 11, 12, 13, 0, 3, 14, 15, 16, 17), (18, 19, 1, 0), (20, 21, 22, 23, 24, 2, 1, 25, 26, 27, 28, 29, 30, 31, 32, 33), (3, 2, 24, 14), (4, 17, 21, 20), (5, 4, 20, 33), (6, 5, 33, 32), (7, 6, 32, 31), (8, 7, 31, 30), (9, 8, 30, 29), (10, 9, 29, 28), (11, 10, 28, 27), (12, 11, 27, 26), (34, 35, 12, 26, 25), (34, 13, 12, 35), (15, 14, 18, 0, 13, 36, 37, 38, 39, 40, 41, 42, 43, 44, 45, 46), (16, 15, 47, 48, 49, 47, 23, 22), (17, 16, 22, 21), (50, 51, 52, 53, 14, 24, 19, 54, 55, 56, 57, 58, 59, 60, 61, 62), (63, 54, 19, 18, 14, 53, 64, 65, 66, 67, 68, 69, 70, 71, 72, 73), (23, 74, 75, 76, 77, 78, 79, 80, 81, 82, 83, 84, 25, 1, 19, 24), (34, 25, 84, 85), (36, 13, 34, 86, 87), (15, 46, 88, 89, 47), (37, 36, 87, 90, 91), (38, 37, 91, 92, 93), (39, 38, 93, 94, 95), (40, 39, 95, 96, 97), (41, 40, 97, 98), (42, 41, 98, 99), (43, 42, 99, 100), (44, 43, 100, 101, 102), (45, 44, 102, 103, 104), (46, 45, 104, 105, 88), (106, 74, 23, 47), (107, 75, 74, 106), (108, 76, 75, 107, 109), (110, 77, 76, 108, 111), (112, 78, 77, 110, 113), (114, 79, 78, 112, 115), (116, 80, 79, 114, 117), (118, 81, 80, 116, 119), (120, 82, 81, 118, 121), (122, 83, 82, 120), (85, 84, 83, 122), (52, 51, 101, 100, 99), (53, 52, 99, 98), (51, 50, 103, 102, 101), (64, 53, 98, 97, 96), (50, 62, 105, 104, 103), (65, 64, 96, 95, 94), (62, 61, 89, 88, 105), (66, 65, 94, 93, 92), (61, 60, 47, 89), (67, 66, 92, 91, 90), (60, 59, 106, 47), (68, 67, 90, 87, 86), (59, 58, 107, 106), (69, 68, 86, 34), (58, 57, 109, 107), (70, 69, 34, 85), (57, 56, 111, 108, 109), (71, 70, 85, 122), (56, 55, 113, 110, 111), (72, 71, 122, 120, 121), (55, 54, 115, 112, 113), (73, 72, 121, 118, 119), (54, 63, 117, 114, 115), (63, 73, 119, 116, 117), (48, 47, 123), (49, 48, 123), (47, 49, 123)])
me_cube_006.polygons.foreach_set('use_smooth', [0, 0, 0, 0, 0, 1, 1, 1, 1, 1, 1, 1, 1, 1, 1, 1, 0, 1, 1, 0, 0, 0, 1, 1, 1, 1, 1, 1, 1, 1, 1, 1, 1, 1, 1, 1, 1, 1, 1, 1, 1, 1, 1, 1, 1, 1, 1, 1, 1, 1, 1, 1, 1, 1, 1, 1, 1, 1, 1, 1, 1, 1, 1, 1, 1, 1, 1, 1, 1, 1, 1, 1, 1])
me_cube_006.use_remesh_preserve_volume = False
me_cube_006.use_remesh_preserve_attributes = False
me_cube_006.use_mirror_vertex_groups = False
me_cube_006.update()
me_cube_003 = bpy.data.meshes.new('Cube.003')
me_cube_003.from_pydata([(1.5, -1.5, -1.5), (1.5, -1.5, 1.5), (-1.5, -1.5, -1.5), (-1.5, -1.5, 1.5), (1.5, 4.5, -1.5), (-1.5, 4.5, -1.5)], [], [(1, 3, 2, 0), (3, 5, 2), (4, 1, 0), (0, 2, 5, 4), (3, 1, 4, 5)])
me_cube_003.use_remesh_preserve_volume = False
me_cube_003.use_remesh_preserve_attributes = False
me_cube_003.use_mirror_vertex_groups = False
me_cube_003.update()
me_cube_002 = bpy.data.meshes.new('Cube.002')
me_cube_002.from_pydata([(1.5, -1.5, -1.5), (1.5, -1.5, 1.5), (-1.5, -1.5, -1.5), (-1.5, -1.5, 1.5), (1.5, 1.5, -1.5), (-1.5, 1.5, -1.5)], [], [(1, 3, 2, 0), (3, 5, 2), (4, 1, 0), (0, 2, 5, 4), (3, 1, 4, 5)])
me_cube_002.use_remesh_preserve_volume = False
me_cube_002.use_remesh_preserve_attributes = False
me_cube_002.use_mirror_vertex_groups = False
me_cube_002.update()
me_cube_001 = bpy.data.meshes.new('Cube.001')
me_cube_001.from_pydata([(-1.5, -1.5, -1.5), (-1.5, -1.5, 1.5), (-1.5, 1.5, -1.5), (-1.5, 1.5, 1.5), (1.5, -1.5, -1.5), (1.5, -1.5, 1.5), (1.5, 1.5, -1.5), (1.5, 1.5, 1.5)], [], [(1, 3, 2, 0), (3, 7, 6, 2), (7, 5, 4, 6), (5, 1, 0, 4), (0, 2, 6, 4), (5, 7, 3, 1)])
me_cube_001.use_remesh_preserve_volume = False
me_cube_001.use_remesh_preserve_attributes = False
me_cube_001.use_mirror_vertex_groups = False
me_cube_001.update()

# ---- objects
ob_cube_noimp = bpy.data.objects.new('Cube-noimp', me_cube_016)
ob_openenter_col = bpy.data.objects.new('OpenEnter-col', me_cube_027)
ob_openslope_col = bpy.data.objects.new('OpenSlope-col', me_cube_018)
ob_openjunction_col = bpy.data.objects.new('OpenJunction-col', me_cube_015)
ob_openend_col = bpy.data.objects.new('OpenEnd-col', me_cube_014)
ob_opencross_col = bpy.data.objects.new('OpenCross-col', me_cube_013)
ob_open_col = bpy.data.objects.new('Open-col', me_cube_012)
ob_openslopethin_col = bpy.data.objects.new('OpenSlopeThin-col', me_cube_011)
ob_opencorner_col = bpy.data.objects.new('OpenCorner-col', me_cube_010)
ob_cylinder_002_noimp = bpy.data.objects.new('Cylinder.002-noimp', me_cylinder_001)
ob_hollowcorner_col = bpy.data.objects.new('HollowCorner-col', me_cube_008)
ob_cylinder_001_noimp = bpy.data.objects.new('Cylinder.001-noimp', me_cylinder)
ob_hollowslope_col = bpy.data.objects.new('HollowSlope-col', me_cube_005)
ob_hollow_col = bpy.data.objects.new('Hollow-col', me_cube_004)
ob_cylinder_noimp = bpy.data.objects.new('Cylinder-noimp', me_cylinder)
ob_hollowcross_col = bpy.data.objects.new('HollowCross-col', me_cube_009)
ob_hollowend_col = bpy.data.objects.new('HollowEnd-col', me_cube_007)
ob_hollowjunction_col = bpy.data.objects.new('HollowJunction-col', me_cube_006)
ob_blockweldgethin_col = bpy.data.objects.new('BlockWeldgeThin-col', me_cube_003)
ob_blockweldge_col = bpy.data.objects.new('BlockWeldge-col', me_cube_002)
ob_block_col = bpy.data.objects.new('Block-col', me_cube_001)

# ---- transforms, parenting, visibility, modifiers, constraints
ob_cube_noimp.location = (8.0, -8.0, 1.1)
ob_cube_noimp.scale = (1.01, 1.01, 1.01)
ob_cube_noimp.hide_viewport = True
ob_cube_noimp.lineart.crease_threshold = 0.0
ob_openenter_col.location = (8.0, 15.0, 0.0)
ob_openenter_col.lineart.crease_threshold = 0.0
_m = ob_openenter_col.modifiers.new('EdgeSplit', 'EDGE_SPLIT')
_m.split_angle = 0.5411
ob_openslope_col.location = (8.0, 10.0, 0.0)
ob_openslope_col.lineart.crease_threshold = 0.0
_m = ob_openslope_col.modifiers.new('EdgeSplit', 'EDGE_SPLIT')
_m.split_angle = 0.5411
ob_openjunction_col.location = (8.0, -4.0, 0.0)
ob_openjunction_col.lineart.crease_threshold = 0.0
_m = ob_openjunction_col.modifiers.new('Boolean', 'BOOLEAN')
_m.object = ob_cube_noimp
_m.solver = 'FAST'
_m = ob_openjunction_col.modifiers.new('EdgeSplit', 'EDGE_SPLIT')
_m.split_angle = 0.5411
ob_openend_col.location = (8.0, -8.0, 0.0)
ob_openend_col.lineart.crease_threshold = 0.0
_m = ob_openend_col.modifiers.new('Boolean', 'BOOLEAN')
_m.object = ob_cube_noimp
_m.solver = 'FAST'
_m = ob_openend_col.modifiers.new('EdgeSplit', 'EDGE_SPLIT')
_m.split_angle = 0.5411
ob_opencross_col.location = (8.0, -16.0, 3.553e-15)
ob_opencross_col.lineart.crease_threshold = 0.0
_m = ob_opencross_col.modifiers.new('Boolean', 'BOOLEAN')
_m.object = ob_cube_noimp
_m.solver = 'FAST'
_m = ob_opencross_col.modifiers.new('EdgeSplit', 'EDGE_SPLIT')
_m.split_angle = 0.5411
ob_open_col.location = (8.0, 0.0, 0.0)
ob_open_col.lineart.crease_threshold = 0.0
_m = ob_open_col.modifiers.new('Boolean', 'BOOLEAN')
_m.object = ob_cube_noimp
_m.solver = 'FAST'
_m = ob_open_col.modifiers.new('EdgeSplit', 'EDGE_SPLIT')
_m.split_angle = 0.5411
ob_openslopethin_col.location = (8.0, 4.0, 0.0)
ob_openslopethin_col.lineart.crease_threshold = 0.0
_m = ob_openslopethin_col.modifiers.new('Boolean', 'BOOLEAN')
_m.object = ob_cube_noimp
_m.solver = 'FAST'
_m = ob_openslopethin_col.modifiers.new('EdgeSplit', 'EDGE_SPLIT')
_m.split_angle = 0.5411
ob_opencorner_col.location = (8.0, -12.0, 3.553e-15)
ob_opencorner_col.lineart.crease_threshold = 0.0
_m = ob_opencorner_col.modifiers.new('Boolean', 'BOOLEAN')
_m.object = ob_cube_noimp
_m.solver = 'FAST'
_m = ob_opencorner_col.modifiers.new('EdgeSplit', 'EDGE_SPLIT')
_m.split_angle = 0.5411
ob_cylinder_002_noimp.location = (8.0, -8.0, 3.553e-15)
ob_cylinder_002_noimp.rotation_euler = (-3.142, 1.571, 0.0)
ob_cylinder_002_noimp.hide_viewport = True
ob_cylinder_002_noimp.lineart.crease_threshold = 0.0
ob_hollowcorner_col.location = (4.0, -12.0, 3.553e-15)
ob_hollowcorner_col.lineart.crease_threshold = 0.0
_m = ob_hollowcorner_col.modifiers.new('EdgeSplit', 'EDGE_SPLIT')
_m.split_angle = 0.7854
ob_cylinder_001_noimp.location = (8.0, -8.0, 0.0)
ob_cylinder_001_noimp.rotation_euler = (-3.142, 1.571, 0.0)
ob_cylinder_001_noimp.hide_viewport = True
ob_cylinder_001_noimp.lineart.crease_threshold = 0.0
_m = ob_cylinder_001_noimp.modifiers.new('Cast', 'CAST')
_m.cast_type = 'CYLINDER'
_m.factor = 1.0
_m.radius = 1.4
ob_hollowslope_col.location = (4.0, 4.0, 0.0)
ob_hollowslope_col.lineart.crease_threshold = 0.0
_m = ob_hollowslope_col.modifiers.new('EdgeSplit', 'EDGE_SPLIT')
_m.split_angle = 0.5411
ob_hollow_col.location = (4.0, 0.0, 0.0)
ob_hollow_col.lineart.crease_threshold = 0.0
_m = ob_hollow_col.modifiers.new('EdgeSplit', 'EDGE_SPLIT')
_m.split_angle = 0.5411
ob_cylinder_noimp.location = (8.0, -8.0, 0.0)
ob_cylinder_noimp.rotation_euler = (-1.571, 1.571, 0.0)
ob_cylinder_noimp.hide_viewport = True
ob_cylinder_noimp.lineart.crease_threshold = 0.0
_m = ob_cylinder_noimp.modifiers.new('Cast', 'CAST')
_m.cast_type = 'CYLINDER'
_m.factor = 1.0
_m.radius = 1.4
ob_hollowcross_col.location = (4.0, -16.0, 3.553e-15)
ob_hollowcross_col.lineart.crease_threshold = 0.0
_m = ob_hollowcross_col.modifiers.new('EdgeSplit', 'EDGE_SPLIT')
ob_hollowend_col.location = (4.0, -8.0, 0.0)
ob_hollowend_col.lineart.crease_threshold = 0.0
_m = ob_hollowend_col.modifiers.new('EdgeSplit', 'EDGE_SPLIT')
ob_hollowjunction_col.location = (4.0, -4.0, 0.0)
ob_hollowjunction_col.lineart.crease_threshold = 0.0
_m = ob_hollowjunction_col.modifiers.new('EdgeSplit', 'EDGE_SPLIT')
ob_blockweldgethin_col.location = (0.0, 8.0, 0.0)
ob_blockweldgethin_col.lineart.crease_threshold = 0.0
ob_blockweldge_col.location = (0.0, 4.0, 0.0)
ob_blockweldge_col.lineart.crease_threshold = 0.0
ob_block_col.location = (0.0, 0.0, 0.0)
ob_block_col.lineart.crease_threshold = 0.0

# ---- collection membership
col_collection_1.objects.link(ob_cube_noimp)
col_collection_1.objects.link(ob_openenter_col)
col_collection_1.objects.link(ob_openslope_col)
col_collection_1.objects.link(ob_openjunction_col)
col_collection_1.objects.link(ob_openend_col)
col_collection_1.objects.link(ob_opencross_col)
col_collection_1.objects.link(ob_open_col)
col_collection_1.objects.link(ob_openslopethin_col)
col_collection_1.objects.link(ob_opencorner_col)
col_collection_1.objects.link(ob_cylinder_002_noimp)
col_collection_1.objects.link(ob_hollowcorner_col)
col_collection_1.objects.link(ob_cylinder_001_noimp)
col_collection_1.objects.link(ob_hollowslope_col)
col_collection_1.objects.link(ob_hollow_col)
col_collection_1.objects.link(ob_cylinder_noimp)
col_collection_1.objects.link(ob_hollowcross_col)
col_collection_1.objects.link(ob_hollowend_col)
col_collection_1.objects.link(ob_hollowjunction_col)
col_collection_1.objects.link(ob_blockweldgethin_col)
col_collection_1.objects.link(ob_blockweldge_col)
col_collection_1.objects.link(ob_block_col)

# ---- scene / render settings (as saved in the file)
scene.frame_start = 1; scene.frame_end = 250; scene.frame_set(1)
scene.render.engine = 'BLENDER_EEVEE_NEXT'
scene.render.resolution_percentage = 50
scene.render.dither_intensity = 0.0
scene.cycles.use_denoising = False
scene.cycles.samples = 10
scene.cycles.sampling_pattern = 'TABULATED_SOBOL'
scene.cycles.light_sampling_threshold = 0.0
scene.cycles.use_adaptive_sampling = False
scene.cycles.use_light_tree = False
scene.cycles.blur_glossy = 0.0
scene.cycles.pixel_filter_type = 'GAUSSIAN'
scene.cycles.sample_clamp_indirect = 0.0
scene.view_settings.view_transform = 'Standard'
bpy.context.view_layer.update()

# ---- added for rendering (the .blend has no active camera and no usable light): camera, sun
cam_auto = bpy.data.cameras.new('AutoCamera')
cam_auto.lens = 50.0
cam_auto.sensor_width = 36.0
cam_auto.clip_end = 1000.0
ob_auto_camera = bpy.data.objects.new('AutoCamera', cam_auto)
scene.collection.objects.link(ob_auto_camera)
ob_auto_camera.location = (37.8989, -41.2171, 28.9206)
ob_auto_camera.rotation_euler = (1.09748, -7.21219e-08, 0.694738)
scene.camera = ob_auto_camera
light_auto_sun = bpy.data.lights.new('AutoSun', 'SUN')
light_auto_sun.energy = 3.0
light_auto_sun.angle = 0.0523599
ob_auto_sun = bpy.data.objects.new('AutoSun', light_auto_sun)
scene.collection.objects.link(ob_auto_sun)
ob_auto_sun.rotation_euler = (0.872665, 0.174533, 0.523599)
bpy.context.view_layer.update()
